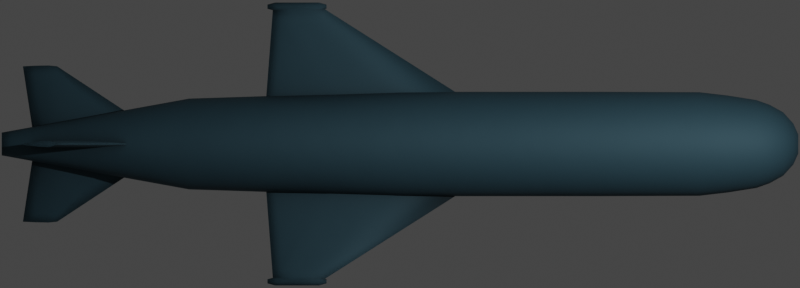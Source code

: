 # Source: p15.blend  (saved by Blender 2.93.20; exported with 4.5.12 LTS)
import bpy
from mathutils import Matrix  # noqa: F401  (used for matrix-valued properties, if any)

bpy.ops.wm.read_factory_settings(use_empty=True)
scene = bpy.context.scene
scene.name = 'Scene'

# ---- collections
col_collection = bpy.data.collections.new('Collection'); scene.collection.children.link(col_collection)

# ---- materials (node trees are filled in below, after node groups)
mat_main_material = bpy.data.materials.new('Main Material')
mat_nose = bpy.data.materials.new('Nose')

# ---- node groups
ng_mk48_shader = bpy.data.node_groups.new('Mk48 Shader', 'ShaderNodeTree')
_s = ng_mk48_shader.interface.new_socket(name='BSDF', in_out='OUTPUT', socket_type='NodeSocketShader')
_s = ng_mk48_shader.interface.new_socket(name='Color', in_out='INPUT', socket_type='NodeSocketColor')
_s.default_value = (0.2529, 0.2529, 0.2529, 1.0)
_s = ng_mk48_shader.interface.new_socket(name='Roughness', in_out='INPUT', socket_type='NodeSocketFloat')
_s.subtype = 'FACTOR'
_s.default_value = 0.5
_s.min_value = 0.0
_s.max_value = 1.0
_s = ng_mk48_shader.interface.new_socket(name='Metallic', in_out='INPUT', socket_type='NodeSocketFloat')
_s.subtype = 'FACTOR'
_s.default_value = 1.0
_s.min_value = 0.0
_s.max_value = 1.0
_N = ng_mk48_shader.nodes; _L = ng_mk48_shader.links
n0 = _N.new('NodeGroupOutput'); n0.name = 'Group Output'; n0.location = (421, 0)
n1 = _N.new('ShaderNodeBsdfPrincipled'); n1.name = 'Principled BSDF'; n1.location = (131, 46)
n1.distribution = 'GGX'
n1.subsurface_method = 'BURLEY'
n1.inputs[3].default_value = 1.45
n1.inputs[27].default_value = (0.0, 0.0, 0.0, 1.0)
n1.inputs[28].default_value = 1.0
n2 = _N.new('ShaderNodeAmbientOcclusion'); n2.name = 'Ambient Occlusion'; n2.location = (-85, 128)
n2.samples = 8
n3 = _N.new('ShaderNodeBevel'); n3.name = 'Bevel'; n3.location = (-265, -248)
n3.inputs[0].default_value = 0.1
n4 = _N.new('NodeGroupInput'); n4.name = 'Mk48 Shader'; n4.location = (-468, -27)
n5 = _N.new('ShaderNodeNewGeometry'); n5.name = 'Geometry'; n5.location = (-875, -245)
n6 = _N.new('ShaderNodeBump'); n6.name = 'Bump'; n6.location = (-470, -299)
n6.inputs[0].default_value = 0.01
n6.inputs[1].default_value = 1.0
n6.inputs[2].default_value = 1.0
n7 = _N.new('ShaderNodeTexNoise'); n7.name = 'Noise Texture'; n7.location = (-671, -234)
n7.inputs[2].default_value = 2.0
_L.new(n1.outputs[0], n0.inputs[0])
_L.new(n2.outputs[0], n1.inputs[0])
_L.new(n4.outputs[0], n2.inputs[0])
_L.new(n4.outputs[1], n1.inputs[2])
_L.new(n4.outputs[2], n1.inputs[1])
_L.new(n3.outputs[0], n2.inputs[2])
_L.new(n5.outputs[0], n7.inputs[0])
_L.new(n7.outputs[0], n6.inputs[3])
_L.new(n6.outputs[0], n3.inputs[1])
_L.new(n3.outputs[0], n1.inputs[5])
n0.is_active_output = True
ng_auto_smooth = bpy.data.node_groups.new('Auto Smooth', 'GeometryNodeTree')
_s = ng_auto_smooth.interface.new_socket(name='Geometry', in_out='OUTPUT', socket_type='NodeSocketGeometry')
_s = ng_auto_smooth.interface.new_socket(name='Geometry', in_out='INPUT', socket_type='NodeSocketGeometry')
_s = ng_auto_smooth.interface.new_socket(name='Angle', in_out='INPUT', socket_type='NodeSocketFloat')
_s.subtype = 'ANGLE'
_s.min_value = 0.0
_s.max_value = 3.142
ng_auto_smooth.is_modifier = True
_N = ng_auto_smooth.nodes; _L = ng_auto_smooth.links
n0 = _N.new('NodeGroupOutput'); n0.name = 'Group Output'; n0.location = (480, -100)
n1 = _N.new('NodeGroupInput'); n1.name = 'Group Input'; n1.location = (-420, -300)
n2 = _N.new('NodeGroupInput'); n2.name = 'Group Input.001'; n2.location = (-60, -100)
n3 = _N.new('GeometryNodeSetShadeSmooth'); n3.name = 'Set Shade Smooth'; n3.location = (120, -100)
n3.domain = 'EDGE'
n4 = _N.new('GeometryNodeSetShadeSmooth'); n4.name = 'Set Shade Smooth.001'; n4.location = (300, -100)
n5 = _N.new('GeometryNodeInputMeshEdgeAngle'); n5.name = 'Edge Angle'; n5.location = (-420, -220)
n6 = _N.new('GeometryNodeInputEdgeSmooth'); n6.name = 'Is Edge Smooth'; n6.location = (-60, -160)
n7 = _N.new('GeometryNodeInputShadeSmooth'); n7.name = 'Is Face Smooth'; n7.location = (-240, -340)
n8 = _N.new('FunctionNodeBooleanMath'); n8.name = 'Boolean Math'; n8.location = (-60, -220)
n9 = _N.new('FunctionNodeCompare'); n9.name = 'Compare'; n9.location = (-240, -180)
n9.operation = 'LESS_EQUAL'
_L.new(n5.outputs[0], n9.inputs[0])
_L.new(n4.outputs[0], n0.inputs[0])
_L.new(n1.outputs[1], n9.inputs[1])
_L.new(n9.outputs[0], n8.inputs[0])
_L.new(n7.outputs[0], n8.inputs[1])
_L.new(n2.outputs[0], n3.inputs[0])
_L.new(n6.outputs[0], n3.inputs[1])
_L.new(n3.outputs[0], n4.inputs[0])
_L.new(n8.outputs[0], n3.inputs[2])
n0.is_active_output = True

# ---- material node trees
mat_main_material.use_nodes = True; mat_main_material.node_tree.nodes.clear()
_N = mat_main_material.node_tree.nodes; _L = mat_main_material.node_tree.links
n0 = _N.new('ShaderNodeOutputMaterial'); n0.name = 'Material Output'; n0.location = (300, 300)
n1 = _N.new('ShaderNodeGroup'); n1.name = 'Mk48 Shader'; n1.location = (95, 311)
n1.label = 'Mk48 Shader'
n1.node_tree = ng_mk48_shader
n1.inputs[0].default_value = (0.03141, 0.08009, 0.1065, 0.0)
n1.inputs[1].default_value = 0.75
n1.inputs[2].default_value = 0.4
_L.new(n1.outputs[0], n0.inputs[0])
n0.is_active_output = True
mat_nose.use_nodes = True; mat_nose.node_tree.nodes.clear()
_N = mat_nose.node_tree.nodes; _L = mat_nose.node_tree.links
n0 = _N.new('ShaderNodeOutputMaterial'); n0.name = 'Material Output'; n0.location = (300, 300)
n1 = _N.new('ShaderNodeGroup'); n1.name = 'Mk48 Shader'; n1.location = (95, 311)
n1.label = 'Mk48 Shader'
n1.node_tree = ng_mk48_shader
n1.inputs[0].default_value = (0.1736, 0.1769, 0.2036, 0.0)
n1.inputs[1].default_value = 0.75
n1.inputs[2].default_value = 0.4
_L.new(n1.outputs[0], n0.inputs[0])
n0.is_active_output = True

# ---- world
world_world = bpy.data.worlds.new('World'); scene.world = world_world
world_world.use_sun_shadow = False
world_world.sun_shadow_jitter_overblur = 0.0

# ---- cameras
cam_camera = bpy.data.cameras.new('Camera')
cam_camera.type = 'ORTHO'
cam_camera.clip_end = 100.0
cam_camera.ortho_scale = 5.825

# ---- lights
light_light = bpy.data.lights.new('Light', 'POINT')
light_light.transmission_factor = 0.0
light_light.energy = 1000.0
light_light.shadow_soft_size = 0.1
light_light.shadow_maximum_resolution = 0.006
light_light.use_absolute_resolution = True

# ---- meshes
me_cylinder = bpy.data.meshes.new('Cylinder')
me_cylinder.from_pydata([(7.081e-09, 0.05564, -2.9), (2.921e-08, 0.06974, 2.9), (0.01086, 0.05457, -2.9), (0.01361, 0.0684, 2.9), (0.02129, 0.05141, -2.9), (0.02669, 0.06443, 2.9), (0.03091, 0.04627, -2.9), (0.03874, 0.05798, 2.9), (0.03935, 0.03935, -2.9), (0.04931, 0.04931, 2.9), (0.04627, 0.03091, -2.9), (0.05798, 0.03874, 2.9), (0.05141, 0.02129, -2.9), (0.06443, 0.02669, 2.9), (0.05457, 0.01086, -2.9), (0.0684, 0.01361, 2.9), (0.05564, 8.349e-08, -2.9), (0.06974, 1.051e-07, 2.9), (0.05457, -0.01086, -2.9), (0.0684, -0.0136, 2.9), (0.05141, -0.02129, -2.9), (0.06443, -0.02669, 2.9), (0.04627, -0.03091, -2.9), (0.05798, -0.03874, 2.9), (0.03935, -0.03935, -2.9), (0.04931, -0.04931, 2.9), (0.03091, -0.04627, -2.9), (0.03874, -0.05798, 2.9), (0.02129, -0.05141, -2.9), (0.02669, -0.06443, 2.9), (0.01086, -0.05457, -2.9), (0.01361, -0.0684, 2.9), (7.362e-09, -0.05564, -2.9), (6.49e-09, -0.06974, 2.9), (-0.01086, -0.05457, -2.9), (-0.01361, -0.0684, 2.9), (-0.02129, -0.05141, -2.9), (-0.02669, -0.06443, 2.9), (-0.03091, -0.04627, -2.9), (-0.03874, -0.05798, 2.9), (-0.03935, -0.03935, -2.9), (-0.04931, -0.04931, 2.9), (-0.04627, -0.03091, -2.9), (-0.05798, -0.03874, 2.9), (-0.05141, -0.02129, -2.9), (-0.06443, -0.02669, 2.9), (-0.05457, -0.01086, -2.9), (-0.0684, -0.0136, 2.9), (-0.05564, 1.578e-07, -2.9), (-0.06974, 1.672e-07, 2.9), (-0.05457, 0.01086, -2.9), (-0.0684, 0.01361, 2.9), (-0.05141, 0.02129, -2.9), (-0.06443, 0.02669, 2.9), (-0.04627, 0.03091, -2.9), (-0.05798, 0.03874, 2.9), (-0.03935, 0.03935, -2.9), (-0.04931, 0.04931, 2.9), (-0.03091, 0.04627, -2.9), (-0.03874, 0.05798, 2.9), (-0.02129, 0.05141, -2.9), (-0.02669, 0.06443, 2.9), (-0.01086, 0.05457, -2.9), (-0.0136, 0.0684, 2.9), (5.339e-09, 0.3306, -1.536), (0.0, 0.38, 1.192e-07), (0.0, 0.38, 1.45), (0.07413, 0.3727, 1.45), (0.07413, 0.3727, -1.192e-07), (0.06449, 0.3242, -1.536), (0.1454, 0.3511, 1.45), (0.1454, 0.3511, -1.192e-07), (0.1265, 0.3054, -1.536), (0.2111, 0.316, 1.45), (0.2111, 0.316, -1.192e-07), (0.1837, 0.2749, -1.536), (0.2687, 0.2687, 1.45), (0.2687, 0.2687, -1.192e-07), (0.2338, 0.2338, -1.536), (0.316, 0.2111, 1.45), (0.316, 0.2111, -1.192e-07), (0.2749, 0.1837, -1.536), (0.3511, 0.1454, 1.45), (0.3511, 0.1454, -1.192e-07), (0.3054, 0.1265, -1.536), (0.3727, 0.07413, 1.45), (0.3727, 0.07413, -1.192e-07), (0.3242, 0.06449, -1.536), (0.38, 2.869e-08, 1.45), (0.38, 2.869e-08, -1.192e-07), (0.3306, 4.049e-08, -1.536), (0.3727, -0.07413, 1.45), (0.3727, -0.07413, -1.192e-07), (0.3242, -0.06449, -1.536), (0.3511, -0.1454, 1.45), (0.3511, -0.1454, -1.192e-07), (0.3054, -0.1265, -1.536), (0.316, -0.2111, 1.45), (0.316, -0.2111, -1.192e-07), (0.2749, -0.1837, -1.536), (0.2687, -0.2687, 1.45), (0.2687, -0.2687, -1.192e-07), (0.2338, -0.2338, -1.536), (0.2111, -0.316, 1.45), (0.2111, -0.316, -1.192e-07), (0.1837, -0.2749, -1.536), (0.1454, -0.3511, 1.45), (0.1454, -0.3511, -1.192e-07), (0.1265, -0.3054, -1.536), (0.07413, -0.3727, 1.45), (0.07413, -0.3727, -1.192e-07), (0.06449, -0.3242, -1.536), (-1.238e-07, -0.38, 1.45), (-1.238e-07, -0.38, -1.192e-07), (-1.024e-07, -0.3306, -1.536), (-0.07413, -0.3727, 1.45), (-0.07413, -0.3727, -1.192e-07), (-0.06449, -0.3242, -1.536), (-0.1454, -0.3511, 1.45), (-0.1454, -0.3511, -1.192e-07), (-0.1265, -0.3054, -1.536), (-0.2111, -0.316, 1.45), (-0.2111, -0.316, -1.192e-07), (-0.1837, -0.2749, -1.536), (-0.2687, -0.2687, 1.45), (-0.2687, -0.2687, -1.192e-07), (-0.2338, -0.2338, -1.536), (-0.316, -0.2111, 1.45), (-0.316, -0.2111, -1.192e-07), (-0.2749, -0.1837, -1.536), (-0.3511, -0.1454, 1.45), (-0.3511, -0.1454, -1.192e-07), (-0.3054, -0.1265, -1.536), (-0.3727, -0.07413, 1.45), (-0.3727, -0.07413, -1.192e-07), (-0.3242, -0.06449, -1.536), (-0.38, 3.669e-07, 1.45), (-0.38, 3.669e-07, -1.192e-07), (-0.3306, 3.347e-07, -1.536), (-0.3727, 0.07413, 1.45), (-0.3727, 0.07413, -1.192e-07), (-0.3242, 0.06449, -1.536), (-0.3511, 0.1454, 1.45), (-0.3511, 0.1454, -1.192e-07), (-0.3054, 0.1265, -1.536), (-0.316, 0.2111, 1.45), (-0.316, 0.2111, -1.192e-07), (-0.2749, 0.1837, -1.536), (-0.2687, 0.2687, 1.45), (-0.2687, 0.2687, -1.192e-07), (-0.2338, 0.2338, -1.536), (-0.2111, 0.316, 1.45), (-0.2111, 0.316, -1.192e-07), (-0.1837, 0.2749, -1.536), (-0.1454, 0.3511, 1.45), (-0.1454, 0.3511, -1.192e-07), (-0.1265, 0.3054, -1.536), (-0.07413, 0.3727, 1.45), (-0.07413, 0.3727, -1.192e-07), (-0.06449, 0.3242, -1.536), (2.43e-10, 0.3771, 2.18), (0.07358, 0.3699, 2.18), (0.1443, 0.3484, 2.18), (0.2095, 0.3136, 2.18), (0.2667, 0.2667, 2.18), (0.3136, 0.2095, 2.18), (0.3484, 0.1443, 2.18), (0.3699, 0.07358, 2.18), (0.3771, 2.943e-08, 2.18), (0.3699, -0.07358, 2.18), (0.3484, -0.1443, 2.18), (0.3136, -0.2095, 2.18), (0.2667, -0.2667, 2.18), (0.2095, -0.3136, 2.18), (0.1443, -0.3484, 2.18), (0.07358, -0.3699, 2.18), (-1.226e-07, -0.3771, 2.18), (-0.07358, -0.3699, 2.18), (-0.1443, -0.3484, 2.18), (-0.2095, -0.3136, 2.18), (-0.2667, -0.2667, 2.18), (-0.3136, -0.2095, 2.18), (-0.3484, -0.1443, 2.18), (-0.3699, -0.07358, 2.18), (-0.3771, 3.651e-07, 2.18), (-0.3699, 0.07358, 2.18), (-0.3484, 0.1443, 2.18), (-0.3136, 0.2095, 2.18), (-0.2667, 0.2667, 2.18), (-0.2095, 0.3136, 2.18), (-0.1443, 0.3484, 2.18), (-0.07358, 0.3699, 2.18), (5.083e-09, 0.3201, 2.595), (0.06245, 0.314, 2.595), (0.1225, 0.2958, 2.595), (0.1779, 0.2662, 2.595), (0.2264, 0.2264, 2.595), (0.2662, 0.1779, 2.595), (0.2958, 0.1225, 2.595), (0.314, 0.06245, 2.595), (0.3201, 4.413e-08, 2.595), (0.314, -0.06245, 2.595), (0.2958, -0.1225, 2.595), (0.2662, -0.1779, 2.595), (0.2264, -0.2264, 2.595), (0.1779, -0.2662, 2.595), (0.1225, -0.2958, 2.595), (0.06245, -0.314, 2.595), (-9.923e-08, -0.3201, 2.595), (-0.06245, -0.314, 2.595), (-0.1225, -0.2958, 2.595), (-0.1779, -0.2662, 2.595), (-0.2264, -0.2264, 2.595), (-0.2662, -0.1779, 2.595), (-0.2958, -0.1225, 2.595), (-0.314, -0.06245, 2.595), (-0.3201, 3.291e-07, 2.595), (-0.314, 0.06245, 2.595), (-0.2958, 0.1225, 2.595), (-0.2662, 0.1779, 2.595), (-0.2264, 0.2264, 2.595), (-0.1779, 0.2662, 2.595), (-0.1225, 0.2958, 2.595), (-0.06245, 0.314, 2.595), (1.321e-08, 0.2311, 2.79), (0.04509, 0.2267, 2.79), (0.08845, 0.2135, 2.79), (0.1284, 0.1922, 2.79), (0.1634, 0.1634, 2.79), (0.1922, 0.1284, 2.79), (0.2135, 0.08845, 2.79), (0.2267, 0.04509, 2.79), (0.2311, 6.637e-08, 2.79), (0.2267, -0.04509, 2.79), (0.2135, -0.08845, 2.79), (0.1922, -0.1284, 2.79), (0.1634, -0.1634, 2.79), (0.1284, -0.1922, 2.79), (0.08845, -0.2135, 2.79), (0.04509, -0.2267, 2.79), (-6.211e-08, -0.2311, 2.79), (-0.04509, -0.2267, 2.79), (-0.08845, -0.2135, 2.79), (-0.1284, -0.1922, 2.79), (-0.1634, -0.1634, 2.79), (-0.1922, -0.1284, 2.79), (-0.2135, -0.08845, 2.79), (-0.2267, -0.04509, 2.79), (-0.2311, 2.721e-07, 2.79), (-0.2267, 0.04509, 2.79), (-0.2135, 0.08845, 2.79), (-0.1922, 0.1284, 2.79), (-0.1634, 0.1634, 2.79), (-0.1284, 0.1922, 2.79), (-0.08845, 0.2135, 2.79), (-0.04509, 0.2267, 2.79), (2.12e-08, 0.149, 2.864), (0.02907, 0.1461, 2.864), (0.05702, 0.1377, 2.864), (0.08279, 0.1239, 2.864), (0.1054, 0.1054, 2.864), (0.1239, 0.08279, 2.864), (0.1377, 0.05702, 2.864), (0.1461, 0.02907, 2.864), (0.149, 8.628e-08, 2.864), (0.1461, -0.02907, 2.864), (0.1377, -0.05702, 2.864), (0.1239, -0.08279, 2.864), (0.1054, -0.1054, 2.864), (0.08279, -0.1239, 2.864), (0.05702, -0.1377, 2.864), (0.02907, -0.1461, 2.864), (-2.735e-08, -0.149, 2.864), (-0.02907, -0.1461, 2.864), (-0.05702, -0.1377, 2.864), (-0.08279, -0.1239, 2.864), (-0.1054, -0.1054, 2.864), (-0.1239, -0.08279, 2.864), (-0.1377, -0.05702, 2.864), (-0.1461, -0.02907, 2.864), (-0.149, 2.189e-07, 2.864), (-0.1461, 0.02907, 2.864), (-0.1377, 0.05702, 2.864), (-0.1239, 0.08279, 2.864), (-0.1054, 0.1054, 2.864), (-0.08279, 0.1239, 2.864), (-0.05702, 0.1377, 2.864), (-0.02907, 0.1461, 2.864), (2.198e-08, 0.08328, -2.9), (0.01625, 0.08168, -2.9), (0.03187, 0.07694, -2.9), (0.04627, 0.06925, -2.9), (0.05889, 0.05889, -2.9), (0.06925, 0.04627, -2.9), (0.07694, 0.03187, -2.9), (0.08168, 0.01625, -2.9), (0.08328, 9.58e-08, -2.9), (0.08168, -0.01625, -2.9), (0.07694, -0.03187, -2.9), (0.06925, -0.04627, -2.9), (0.05889, -0.05889, -2.9), (0.04627, -0.06925, -2.9), (0.03187, -0.07694, -2.9), (0.01625, -0.08168, -2.9), (-5.157e-09, -0.08328, -2.9), (-0.01625, -0.08168, -2.9), (-0.03187, -0.07694, -2.9), (-0.04627, -0.06925, -2.9), (-0.05889, -0.05889, -2.9), (-0.06925, -0.04627, -2.9), (-0.07694, -0.03187, -2.9), (-0.08168, -0.01625, -2.9), (-0.08328, 1.699e-07, -2.9), (-0.08168, 0.01625, -2.9), (-0.07694, 0.03187, -2.9), (-0.06925, 0.04627, -2.9), (-0.05889, 0.05889, -2.9), (-0.04627, 0.06925, -2.9), (-0.03187, 0.07694, -2.9), (-0.01625, 0.08168, -2.9), (8.905e-07, 0.05564, -2.645), (0.01086, 0.05457, -2.645), (0.02129, 0.05141, -2.645), (0.03091, 0.04627, -2.645), (0.03935, 0.03935, -2.645), (0.04627, 0.03091, -2.645), (0.05141, 0.02129, -2.645), (0.05457, 0.01086, -2.645), (0.05564, 8.349e-08, -2.645), (0.05457, -0.01086, -2.645), (0.05141, -0.02129, -2.645), (0.04627, -0.03091, -2.645), (0.03935, -0.03935, -2.645), (0.03091, -0.04627, -2.645), (0.02129, -0.05141, -2.645), (0.01086, -0.05457, -2.645), (8.908e-07, -0.05564, -2.645), (-0.01085, -0.05457, -2.645), (-0.02129, -0.05141, -2.645), (-0.03091, -0.04627, -2.645), (-0.03934, -0.03935, -2.645), (-0.04626, -0.03091, -2.645), (-0.05141, -0.02129, -2.645), (-0.05457, -0.01086, -2.645), (-0.05564, 1.578e-07, -2.645), (-0.05457, 0.01086, -2.645), (-0.05141, 0.02129, -2.645), (-0.04626, 0.03091, -2.645), (-0.03934, 0.03935, -2.645), (-0.03091, 0.04627, -2.645), (-0.02129, 0.05141, -2.645), (-0.01085, 0.05457, -2.645), (0.06883, 0.346, 2.388), (0.135, 0.326, 2.388), (0.196, 0.2934, 2.388), (0.2495, 0.2495, 2.388), (0.2934, 0.196, 2.388), (0.326, 0.135, 2.388), (0.346, 0.06883, 2.388), (0.3528, 3.576e-08, 2.388), (0.346, -0.06883, 2.388), (0.326, -0.135, 2.388), (0.2934, -0.196, 2.388), (0.2495, -0.2495, 2.388), (0.196, -0.2934, 2.388), (0.135, -0.326, 2.388), (0.06883, -0.346, 2.388), (-1.127e-07, -0.3528, 2.388), (-0.06883, -0.346, 2.388), (-0.135, -0.326, 2.388), (-0.196, -0.2934, 2.388), (-0.2495, -0.2495, 2.388), (-0.2934, -0.196, 2.388), (-0.326, -0.135, 2.388), (-0.346, -0.06883, 2.388), (-0.3528, 3.498e-07, 2.388), (-0.346, 0.06883, 2.388), (-0.326, 0.135, 2.388), (-0.2934, 0.196, 2.388), (-0.2495, 0.2495, 2.388), (-0.196, 0.2934, 2.388), (-0.135, 0.326, 2.388), (-0.06883, 0.346, 2.388), (2.258e-09, 0.3528, 2.388), (0.05567, 0.2799, 2.692), (0.1092, 0.2636, 2.692), (0.1585, 0.2373, 2.692), (0.2018, 0.2018, 2.692), (0.2373, 0.1585, 2.692), (0.2636, 0.1092, 2.692), (0.2799, 0.05567, 2.692), (0.2854, 5.299e-08, 2.692), (0.2799, -0.05567, 2.692), (0.2636, -0.1092, 2.692), (0.2373, -0.1585, 2.692), (0.2018, -0.2018, 2.692), (0.1585, -0.2373, 2.692), (0.1092, -0.2636, 2.692), (0.05567, -0.2799, 2.692), (-8.506e-08, -0.2854, 2.692), (-0.05567, -0.2799, 2.692), (-0.1092, -0.2636, 2.692), (-0.1585, -0.2373, 2.692), (-0.2018, -0.2018, 2.692), (-0.2373, -0.1585, 2.692), (-0.2636, -0.1092, 2.692), (-0.2799, -0.05567, 2.692), (-0.2854, 3.07e-07, 2.692), (-0.2799, 0.05567, 2.692), (-0.2636, 0.1092, 2.692), (-0.2373, 0.1585, 2.692), (-0.2018, 0.2018, 2.692), (-0.1585, 0.2373, 2.692), (-0.1092, 0.2636, 2.692), (-0.05567, 0.2799, 2.692), (7.929e-09, 0.2854, 2.692)], [], [(256, 1, 3, 257), (257, 3, 5, 258), (258, 5, 7, 259), (259, 7, 9, 260), (260, 9, 11, 261), (261, 11, 13, 262), (262, 13, 15, 263), (263, 15, 17, 264), (264, 17, 19, 265), (265, 19, 21, 266), (266, 21, 23, 267), (267, 23, 25, 268), (268, 25, 27, 269), (269, 27, 29, 270), (270, 29, 31, 271), (271, 31, 33, 272), (272, 33, 35, 273), (273, 35, 37, 274), (274, 37, 39, 275), (275, 39, 41, 276), (276, 41, 43, 277), (277, 43, 45, 278), (278, 45, 47, 279), (279, 47, 49, 280), (280, 49, 51, 281), (281, 51, 53, 282), (282, 53, 55, 283), (283, 55, 57, 284), (284, 57, 59, 285), (285, 59, 61, 286), (3, 1, 63, 61, 59, 57, 55, 53, 51, 49, 47, 45, 43, 41, 39, 37, 35, 33, 31, 29, 27, 25, 23, 21, 19, 17, 15, 13, 11, 9, 7, 5), (286, 61, 63, 287), (287, 63, 1, 256), (60, 62, 351, 350), (319, 159, 64, 288), (159, 158, 65, 64), (158, 157, 66, 65), (318, 156, 159, 319), (156, 155, 158, 159), (155, 154, 157, 158), (317, 153, 156, 318), (153, 152, 155, 156), (152, 151, 154, 155), (316, 150, 153, 317), (150, 149, 152, 153), (149, 148, 151, 152), (315, 147, 150, 316), (147, 146, 149, 150), (146, 145, 148, 149), (314, 144, 147, 315), (144, 143, 146, 147), (143, 142, 145, 146), (313, 141, 144, 314), (141, 140, 143, 144), (140, 139, 142, 143), (312, 138, 141, 313), (138, 137, 140, 141), (137, 136, 139, 140), (311, 135, 138, 312), (135, 134, 137, 138), (134, 133, 136, 137), (310, 132, 135, 311), (132, 131, 134, 135), (131, 130, 133, 134), (309, 129, 132, 310), (129, 128, 131, 132), (128, 127, 130, 131), (308, 126, 129, 309), (126, 125, 128, 129), (125, 124, 127, 128), (307, 123, 126, 308), (123, 122, 125, 126), (122, 121, 124, 125), (306, 120, 123, 307), (120, 119, 122, 123), (119, 118, 121, 122), (305, 117, 120, 306), (117, 116, 119, 120), (116, 115, 118, 119), (304, 114, 117, 305), (114, 113, 116, 117), (113, 112, 115, 116), (303, 111, 114, 304), (111, 110, 113, 114), (110, 109, 112, 113), (302, 108, 111, 303), (108, 107, 110, 111), (107, 106, 109, 110), (301, 105, 108, 302), (105, 104, 107, 108), (104, 103, 106, 107), (300, 102, 105, 301), (102, 101, 104, 105), (101, 100, 103, 104), (299, 99, 102, 300), (99, 98, 101, 102), (98, 97, 100, 101), (298, 96, 99, 299), (96, 95, 98, 99), (95, 94, 97, 98), (297, 93, 96, 298), (93, 92, 95, 96), (92, 91, 94, 95), (296, 90, 93, 297), (90, 89, 92, 93), (89, 88, 91, 92), (295, 87, 90, 296), (87, 86, 89, 90), (86, 85, 88, 89), (294, 84, 87, 295), (84, 83, 86, 87), (83, 82, 85, 86), (293, 81, 84, 294), (81, 80, 83, 84), (80, 79, 82, 83), (292, 78, 81, 293), (78, 77, 80, 81), (77, 76, 79, 80), (291, 75, 78, 292), (75, 74, 77, 78), (74, 73, 76, 77), (290, 72, 75, 291), (72, 71, 74, 75), (71, 70, 73, 74), (289, 69, 72, 290), (69, 68, 71, 72), (68, 67, 70, 71), (288, 64, 69, 289), (64, 65, 68, 69), (65, 66, 67, 68), (157, 191, 160, 66), (154, 190, 191, 157), (151, 189, 190, 154), (148, 188, 189, 151), (145, 187, 188, 148), (142, 186, 187, 145), (139, 185, 186, 142), (136, 184, 185, 139), (133, 183, 184, 136), (130, 182, 183, 133), (127, 181, 182, 130), (124, 180, 181, 127), (121, 179, 180, 124), (118, 178, 179, 121), (115, 177, 178, 118), (112, 176, 177, 115), (109, 175, 176, 112), (106, 174, 175, 109), (103, 173, 174, 106), (100, 172, 173, 103), (97, 171, 172, 100), (94, 170, 171, 97), (91, 169, 170, 94), (88, 168, 169, 91), (85, 167, 168, 88), (82, 166, 167, 85), (79, 165, 166, 82), (76, 164, 165, 79), (73, 163, 164, 76), (70, 162, 163, 73), (67, 161, 162, 70), (66, 160, 161, 67), (382, 223, 192, 383), (381, 222, 223, 382), (380, 221, 222, 381), (379, 220, 221, 380), (378, 219, 220, 379), (377, 218, 219, 378), (376, 217, 218, 377), (375, 216, 217, 376), (374, 215, 216, 375), (373, 214, 215, 374), (372, 213, 214, 373), (371, 212, 213, 372), (370, 211, 212, 371), (369, 210, 211, 370), (368, 209, 210, 369), (367, 208, 209, 368), (366, 207, 208, 367), (365, 206, 207, 366), (364, 205, 206, 365), (363, 204, 205, 364), (362, 203, 204, 363), (361, 202, 203, 362), (360, 201, 202, 361), (359, 200, 201, 360), (358, 199, 200, 359), (357, 198, 199, 358), (356, 197, 198, 357), (355, 196, 197, 356), (354, 195, 196, 355), (353, 194, 195, 354), (352, 193, 194, 353), (383, 192, 193, 352), (414, 255, 224, 415), (413, 254, 255, 414), (412, 253, 254, 413), (411, 252, 253, 412), (410, 251, 252, 411), (409, 250, 251, 410), (408, 249, 250, 409), (407, 248, 249, 408), (406, 247, 248, 407), (405, 246, 247, 406), (404, 245, 246, 405), (403, 244, 245, 404), (402, 243, 244, 403), (401, 242, 243, 402), (400, 241, 242, 401), (399, 240, 241, 400), (398, 239, 240, 399), (397, 238, 239, 398), (396, 237, 238, 397), (395, 236, 237, 396), (394, 235, 236, 395), (393, 234, 235, 394), (392, 233, 234, 393), (391, 232, 233, 392), (390, 231, 232, 391), (389, 230, 231, 390), (388, 229, 230, 389), (387, 228, 229, 388), (386, 227, 228, 387), (385, 226, 227, 386), (384, 225, 226, 385), (415, 224, 225, 384), (255, 287, 256, 224), (254, 286, 287, 255), (253, 285, 286, 254), (252, 284, 285, 253), (251, 283, 284, 252), (250, 282, 283, 251), (249, 281, 282, 250), (248, 280, 281, 249), (247, 279, 280, 248), (246, 278, 279, 247), (245, 277, 278, 246), (244, 276, 277, 245), (243, 275, 276, 244), (242, 274, 275, 243), (241, 273, 274, 242), (240, 272, 273, 241), (239, 271, 272, 240), (238, 270, 271, 239), (237, 269, 270, 238), (236, 268, 269, 237), (235, 267, 268, 236), (234, 266, 267, 235), (233, 265, 266, 234), (232, 264, 265, 233), (231, 263, 264, 232), (230, 262, 263, 231), (229, 261, 262, 230), (228, 260, 261, 229), (227, 259, 260, 228), (226, 258, 259, 227), (225, 257, 258, 226), (224, 256, 257, 225), (2, 0, 288, 289), (4, 2, 289, 290), (6, 4, 290, 291), (8, 6, 291, 292), (10, 8, 292, 293), (12, 10, 293, 294), (14, 12, 294, 295), (16, 14, 295, 296), (18, 16, 296, 297), (20, 18, 297, 298), (22, 20, 298, 299), (24, 22, 299, 300), (26, 24, 300, 301), (28, 26, 301, 302), (30, 28, 302, 303), (32, 30, 303, 304), (34, 32, 304, 305), (36, 34, 305, 306), (38, 36, 306, 307), (40, 38, 307, 308), (42, 40, 308, 309), (44, 42, 309, 310), (46, 44, 310, 311), (48, 46, 311, 312), (50, 48, 312, 313), (52, 50, 313, 314), (54, 52, 314, 315), (56, 54, 315, 316), (58, 56, 316, 317), (60, 58, 317, 318), (62, 60, 318, 319), (0, 62, 319, 288), (320, 321, 322, 323, 324, 325, 326, 327, 328, 329, 330, 331, 332, 333, 334, 335, 336, 337, 338, 339, 340, 341, 342, 343, 344, 345, 346, 347, 348, 349, 350, 351), (34, 36, 338, 337), (8, 10, 325, 324), (62, 0, 320, 351), (36, 38, 339, 338), (10, 12, 326, 325), (38, 40, 340, 339), (12, 14, 327, 326), (40, 42, 341, 340), (14, 16, 328, 327), (42, 44, 342, 341), (16, 18, 329, 328), (44, 46, 343, 342), (18, 20, 330, 329), (46, 48, 344, 343), (20, 22, 331, 330), (48, 50, 345, 344), (22, 24, 332, 331), (50, 52, 346, 345), (24, 26, 333, 332), (52, 54, 347, 346), (26, 28, 334, 333), (0, 2, 321, 320), (54, 56, 348, 347), (28, 30, 335, 334), (2, 4, 322, 321), (56, 58, 349, 348), (30, 32, 336, 335), (4, 6, 323, 322), (58, 60, 350, 349), (32, 34, 337, 336), (6, 8, 324, 323), (160, 383, 352, 161), (161, 352, 353, 162), (162, 353, 354, 163), (163, 354, 355, 164), (164, 355, 356, 165), (165, 356, 357, 166), (166, 357, 358, 167), (167, 358, 359, 168), (168, 359, 360, 169), (169, 360, 361, 170), (170, 361, 362, 171), (171, 362, 363, 172), (172, 363, 364, 173), (173, 364, 365, 174), (174, 365, 366, 175), (175, 366, 367, 176), (176, 367, 368, 177), (177, 368, 369, 178), (178, 369, 370, 179), (179, 370, 371, 180), (180, 371, 372, 181), (181, 372, 373, 182), (182, 373, 374, 183), (183, 374, 375, 184), (184, 375, 376, 185), (185, 376, 377, 186), (186, 377, 378, 187), (187, 378, 379, 188), (188, 379, 380, 189), (189, 380, 381, 190), (190, 381, 382, 191), (191, 382, 383, 160), (192, 415, 384, 193), (193, 384, 385, 194), (194, 385, 386, 195), (195, 386, 387, 196), (196, 387, 388, 197), (197, 388, 389, 198), (198, 389, 390, 199), (199, 390, 391, 200), (200, 391, 392, 201), (201, 392, 393, 202), (202, 393, 394, 203), (203, 394, 395, 204), (204, 395, 396, 205), (205, 396, 397, 206), (206, 397, 398, 207), (207, 398, 399, 208), (208, 399, 400, 209), (209, 400, 401, 210), (210, 401, 402, 211), (211, 402, 403, 212), (212, 403, 404, 213), (213, 404, 405, 214), (214, 405, 406, 215), (215, 406, 407, 216), (216, 407, 408, 217), (217, 408, 409, 218), (218, 409, 410, 219), (219, 410, 411, 220), (220, 411, 412, 221), (221, 412, 413, 222), (222, 413, 414, 223), (223, 414, 415, 192)])
me_cylinder.polygons.foreach_set('use_smooth', [True] * 386)
_uv = me_cylinder.uv_layers.new(name='UVMap')
_uv.uv.foreach_set('vector', [1.0, 0.9922, 1.0, 1.0, 0.9688, 1.0, 0.9688, 0.9922, 0.9688, 0.9922, 0.9688, 1.0, 0.9375, 1.0, 0.9375, 0.9922, 0.9375, 0.9922, 0.9375, 1.0, 0.9062, 1.0, 0.9062, 0.9922, 0.9062, 0.9922, 0.9062, 1.0, 0.875, 1.0, 0.875, 0.9922, 0.875, 0.9922, 0.875, 1.0, 0.8438, 1.0, 0.8438, 0.9922, 0.8438, 0.9922, 0.8438, 1.0, 0.8125, 1.0, 0.8125, 0.9922, 0.8125, 0.9922, 0.8125, 1.0, 0.7812, 1.0, 0.7812, 0.9922, 0.7812, 0.9922, 0.7812, 1.0, 0.75, 1.0, 0.75, 0.9922, 0.75, 0.9922, 0.75, 1.0, 0.7188, 1.0, 0.7188, 0.9922, 0.7188, 0.9922, 0.7188, 1.0, 0.6875, 1.0, 0.6875, 0.9922, 0.6875, 0.9922, 0.6875, 1.0, 0.6562, 1.0, 0.6562, 0.9922, 0.6562, 0.9922, 0.6562, 1.0, 0.625, 1.0, 0.625, 0.9922, 0.625, 0.9922, 0.625, 1.0, 0.5938, 1.0, 0.5938, 0.9922, 0.5938, 0.9922, 0.5938, 1.0, 0.5625, 1.0, 0.5625, 0.9922, 0.5625, 0.9922, 0.5625, 1.0, 0.5312, 1.0, 0.5312, 0.9922, 0.5312, 0.9922, 0.5312, 1.0, 0.5, 1.0, 0.5, 0.9922, 0.5, 0.9922, 0.5, 1.0, 0.4688, 1.0, 0.4688, 0.9922, 0.4688, 0.9922, 0.4688, 1.0, 0.4375, 1.0, 0.4375, 0.9922, 0.4375, 0.9922, 0.4375, 1.0, 0.4062, 1.0, 0.4062, 0.9922, 0.4062, 0.9922, 0.4062, 1.0, 0.375, 1.0, 0.375, 0.9922, 0.375, 0.9922, 0.375, 1.0, 0.3438, 1.0, 0.3438, 0.9922, 0.3438, 0.9922, 0.3438, 1.0, 0.3125, 1.0, 0.3125, 0.9922, 0.3125, 0.9922, 0.3125, 1.0, 0.2812, 1.0, 0.2812, 0.9922, 0.2812, 0.9922, 0.2812, 1.0, 0.25, 1.0, 0.25, 0.9922, 0.25, 0.9922, 0.25, 1.0, 0.2188, 1.0, 0.2188, 0.9922, 0.2188, 0.9922, 0.2188, 1.0, 0.1875, 1.0, 0.1875, 0.9922, 0.1875, 0.9922, 0.1875, 1.0, 0.1562, 1.0, 0.1562, 0.9922, 0.1562, 0.9922, 0.1562, 1.0, 0.125, 1.0, 0.125, 0.9922, 0.125, 0.9922, 0.125, 1.0, 0.09375, 1.0, 0.09375, 0.9922, 0.09375, 0.9922, 0.09375, 1.0, 0.0625, 1.0, 0.0625, 0.9922, 0.2968, 0.4854, 0.25, 0.49, 0.2032, 0.4854, 0.1582, 0.4717, 0.1167, 0.4496, 0.08029, 0.4197, 0.05045, 0.3833, 0.02827, 0.3418, 0.01461, 0.2968, 0.01, 0.25, 0.01461, 0.2032, 0.02827, 0.1582, 0.05045, 0.1167, 0.08029, 0.08029, 0.1167, 0.05045, 0.1582, 0.02827, 0.2032, 0.01461, 0.25, 0.01, 0.2968, 0.01461, 0.3418, 0.02827, 0.3833, 0.05045, 0.4197, 0.08029, 0.4496, 0.1167, 0.4717, 0.1582, 0.4854, 0.2032, 0.49, 0.25, 0.4854, 0.2968, 0.4717, 0.3418, 0.4496, 0.3833, 0.4197, 0.4197, 0.3833, 0.4496, 0.3418, 0.4717, 0.0625, 0.9922, 0.0625, 1.0, 0.03125, 1.0, 0.03125, 0.9922, 0.03125, 0.9922, 0.03125, 1.0, 0.0, 1.0, 0.0, 0.9922, 0.6886, 0.3981, 0.7187, 0.4073, 0.7187, 0.4073, 0.6886, 0.3981, 0.03125, 0.5, 0.03125, 0.625, 0.0, 0.625, 0.0, 0.5, 0.03125, 0.625, 0.03125, 0.75, 0.0, 0.75, 0.0, 0.625, 0.03125, 0.75, 0.03125, 0.875, 0.0, 0.875, 0.0, 0.75, 0.0625, 0.5, 0.0625, 0.625, 0.03125, 0.625, 0.03125, 0.5, 0.0625, 0.625, 0.0625, 0.75, 0.03125, 0.75, 0.03125, 0.625, 0.0625, 0.75, 0.0625, 0.875, 0.03125, 0.875, 0.03125, 0.75, 0.09375, 0.5, 0.09375, 0.625, 0.0625, 0.625, 0.0625, 0.5, 0.09375, 0.625, 0.09375, 0.75, 0.0625, 0.75, 0.0625, 0.625, 0.09375, 0.75, 0.09375, 0.875, 0.0625, 0.875, 0.0625, 0.75, 0.125, 0.5, 0.125, 0.625, 0.09375, 0.625, 0.09375, 0.5, 0.125, 0.625, 0.125, 0.75, 0.09375, 0.75, 0.09375, 0.625, 0.125, 0.75, 0.125, 0.875, 0.09375, 0.875, 0.09375, 0.75, 0.1562, 0.5, 0.1562, 0.625, 0.125, 0.625, 0.125, 0.5, 0.1562, 0.625, 0.1562, 0.75, 0.125, 0.75, 0.125, 0.625, 0.1562, 0.75, 0.1562, 0.875, 0.125, 0.875, 0.125, 0.75, 0.1875, 0.5, 0.1875, 0.625, 0.1562, 0.625, 0.1562, 0.5, 0.1875, 0.625, 0.1875, 0.75, 0.1562, 0.75, 0.1562, 0.625, 0.1875, 0.75, 0.1875, 0.875, 0.1562, 0.875, 0.1562, 0.75, 0.2188, 0.5, 0.2188, 0.625, 0.1875, 0.625, 0.1875, 0.5, 0.2188, 0.625, 0.2188, 0.75, 0.1875, 0.75, 0.1875, 0.625, 0.2188, 0.75, 0.2188, 0.875, 0.1875, 0.875, 0.1875, 0.75, 0.25, 0.5, 0.25, 0.625, 0.2188, 0.625, 0.2188, 0.5, 0.25, 0.625, 0.25, 0.75, 0.2188, 0.75, 0.2188, 0.625, 0.25, 0.75, 0.25, 0.875, 0.2188, 0.875, 0.2188, 0.75, 0.2812, 0.5, 0.2812, 0.625, 0.25, 0.625, 0.25, 0.5, 0.2812, 0.625, 0.2812, 0.75, 0.25, 0.75, 0.25, 0.625, 0.2812, 0.75, 0.2812, 0.875, 0.25, 0.875, 0.25, 0.75, 0.3125, 0.5, 0.3125, 0.625, 0.2812, 0.625, 0.2812, 0.5, 0.3125, 0.625, 0.3125, 0.75, 0.2812, 0.75, 0.2812, 0.625, 0.3125, 0.75, 0.3125, 0.875, 0.2812, 0.875, 0.2812, 0.75, 0.3438, 0.5, 0.3438, 0.625, 0.3125, 0.625, 0.3125, 0.5, 0.3438, 0.625, 0.3438, 0.75, 0.3125, 0.75, 0.3125, 0.625, 0.3438, 0.75, 0.3438, 0.875, 0.3125, 0.875, 0.3125, 0.75, 0.375, 0.5, 0.375, 0.625, 0.3438, 0.625, 0.3438, 0.5, 0.375, 0.625, 0.375, 0.75, 0.3438, 0.75, 0.3438, 0.625, 0.375, 0.75, 0.375, 0.875, 0.3438, 0.875, 0.3438, 0.75, 0.4062, 0.5, 0.4062, 0.625, 0.375, 0.625, 0.375, 0.5, 0.4062, 0.625, 0.4062, 0.75, 0.375, 0.75, 0.375, 0.625, 0.4062, 0.75, 0.4062, 0.875, 0.375, 0.875, 0.375, 0.75, 0.4375, 0.5, 0.4375, 0.625, 0.4062, 0.625, 0.4062, 0.5, 0.4375, 0.625, 0.4375, 0.75, 0.4062, 0.75, 0.4062, 0.625, 0.4375, 0.75, 0.4375, 0.875, 0.4062, 0.875, 0.4062, 0.75, 0.4688, 0.5, 0.4688, 0.625, 0.4375, 0.625, 0.4375, 0.5, 0.4688, 0.625, 0.4687, 0.75, 0.4375, 0.75, 0.4375, 0.625, 0.4687, 0.75, 0.4688, 0.875, 0.4375, 0.875, 0.4375, 0.75, 0.5, 0.5, 0.5, 0.625, 0.4688, 0.625, 0.4688, 0.5, 0.5, 0.625, 0.5, 0.75, 0.4687, 0.75, 0.4688, 0.625, 0.5, 0.75, 0.5, 0.875, 0.4688, 0.875, 0.4687, 0.75, 0.5312, 0.5, 0.5312, 0.625, 0.5, 0.625, 0.5, 0.5, 0.5312, 0.625, 0.5312, 0.75, 0.5, 0.75, 0.5, 0.625, 0.5312, 0.75, 0.5312, 0.875, 0.5, 0.875, 0.5, 0.75, 0.5625, 0.5, 0.5625, 0.625, 0.5312, 0.625, 0.5312, 0.5, 0.5625, 0.625, 0.5625, 0.75, 0.5312, 0.75, 0.5312, 0.625, 0.5625, 0.75, 0.5625, 0.875, 0.5312, 0.875, 0.5312, 0.75, 0.5938, 0.5, 0.5938, 0.625, 0.5625, 0.625, 0.5625, 0.5, 0.5938, 0.625, 0.5938, 0.75, 0.5625, 0.75, 0.5625, 0.625, 0.5938, 0.75, 0.5938, 0.875, 0.5625, 0.875, 0.5625, 0.75, 0.625, 0.5, 0.625, 0.625, 0.5938, 0.625, 0.5938, 0.5, 0.625, 0.625, 0.625, 0.75, 0.5938, 0.75, 0.5938, 0.625, 0.625, 0.75, 0.625, 0.875, 0.5938, 0.875, 0.5938, 0.75, 0.6562, 0.5, 0.6562, 0.625, 0.625, 0.625, 0.625, 0.5, 0.6562, 0.625, 0.6562, 0.75, 0.625, 0.75, 0.625, 0.625, 0.6562, 0.75, 0.6562, 0.875, 0.625, 0.875, 0.625, 0.75, 0.6875, 0.5, 0.6875, 0.625, 0.6562, 0.625, 0.6562, 0.5, 0.6875, 0.625, 0.6875, 0.75, 0.6562, 0.75, 0.6562, 0.625, 0.6875, 0.75, 0.6875, 0.875, 0.6562, 0.875, 0.6562, 0.75, 0.7188, 0.5, 0.7188, 0.625, 0.6875, 0.625, 0.6875, 0.5, 0.7188, 0.625, 0.7188, 0.75, 0.6875, 0.75, 0.6875, 0.625, 0.7188, 0.75, 0.7188, 0.875, 0.6875, 0.875, 0.6875, 0.75, 0.75, 0.5, 0.75, 0.625, 0.7188, 0.625, 0.7188, 0.5, 0.75, 0.625, 0.75, 0.75, 0.7188, 0.75, 0.7188, 0.625, 0.75, 0.75, 0.75, 0.875, 0.7188, 0.875, 0.7188, 0.75, 0.7812, 0.5, 0.7812, 0.625, 0.75, 0.625, 0.75, 0.5, 0.7812, 0.625, 0.7812, 0.75, 0.75, 0.75, 0.75, 0.625, 0.7812, 0.75, 0.7812, 0.875, 0.75, 0.875, 0.75, 0.75, 0.8125, 0.5, 0.8125, 0.625, 0.7812, 0.625, 0.7812, 0.5, 0.8125, 0.625, 0.8125, 0.75, 0.7812, 0.75, 0.7812, 0.625, 0.8125, 0.75, 0.8125, 0.875, 0.7812, 0.875, 0.7812, 0.75, 0.8438, 0.5, 0.8438, 0.625, 0.8125, 0.625, 0.8125, 0.5, 0.8438, 0.625, 0.8437, 0.75, 0.8125, 0.75, 0.8125, 0.625, 0.8437, 0.75, 0.8438, 0.875, 0.8125, 0.875, 0.8125, 0.75, 0.875, 0.5, 0.875, 0.625, 0.8438, 0.625, 0.8438, 0.5, 0.875, 0.625, 0.875, 0.75, 0.8437, 0.75, 0.8438, 0.625, 0.875, 0.75, 0.875, 0.875, 0.8438, 0.875, 0.8437, 0.75, 0.9062, 0.5, 0.9062, 0.625, 0.875, 0.625, 0.875, 0.5, 0.9062, 0.625, 0.9062, 0.75, 0.875, 0.75, 0.875, 0.625, 0.9062, 0.75, 0.9062, 0.875, 0.875, 0.875, 0.875, 0.75, 0.9375, 0.5, 0.9375, 0.625, 0.9062, 0.625, 0.9062, 0.5, 0.9375, 0.625, 0.9375, 0.75, 0.9062, 0.75, 0.9062, 0.625, 0.9375, 0.75, 0.9375, 0.875, 0.9062, 0.875, 0.9062, 0.75, 0.9688, 0.5, 0.9688, 0.625, 0.9375, 0.625, 0.9375, 0.5, 0.9688, 0.625, 0.9688, 0.75, 0.9375, 0.75, 0.9375, 0.625, 0.9688, 0.75, 0.9688, 0.875, 0.9375, 0.875, 0.9375, 0.75, 1.0, 0.5, 1.0, 0.625, 0.9688, 0.625, 0.9688, 0.5, 1.0, 0.625, 1.0, 0.75, 0.9688, 0.75, 0.9688, 0.625, 1.0, 0.75, 1.0, 0.875, 0.9688, 0.875, 0.9688, 0.75, 0.03125, 0.875, 0.03125, 0.9375, 0.0, 0.9375, 0.0, 0.875, 0.0625, 0.875, 0.0625, 0.9375, 0.03125, 0.9375, 0.03125, 0.875, 0.09375, 0.875, 0.09375, 0.9375, 0.0625, 0.9375, 0.0625, 0.875, 0.125, 0.875, 0.125, 0.9375, 0.09375, 0.9375, 0.09375, 0.875, 0.1562, 0.875, 0.1562, 0.9375, 0.125, 0.9375, 0.125, 0.875, 0.1875, 0.875, 0.1875, 0.9375, 0.1562, 0.9375, 0.1562, 0.875, 0.2188, 0.875, 0.2188, 0.9375, 0.1875, 0.9375, 0.1875, 0.875, 0.25, 0.875, 0.25, 0.9375, 0.2188, 0.9375, 0.2188, 0.875, 0.2812, 0.875, 0.2812, 0.9375, 0.25, 0.9375, 0.25, 0.875, 0.3125, 0.875, 0.3125, 0.9375, 0.2812, 0.9375, 0.2812, 0.875, 0.3438, 0.875, 0.3438, 0.9375, 0.3125, 0.9375, 0.3125, 0.875, 0.375, 0.875, 0.375, 0.9375, 0.3438, 0.9375, 0.3438, 0.875, 0.4062, 0.875, 0.4062, 0.9375, 0.375, 0.9375, 0.375, 0.875, 0.4375, 0.875, 0.4375, 0.9375, 0.4062, 0.9375, 0.4062, 0.875, 0.4688, 0.875, 0.4688, 0.9375, 0.4375, 0.9375, 0.4375, 0.875, 0.5, 0.875, 0.5, 0.9375, 0.4688, 0.9375, 0.4688, 0.875, 0.5312, 0.875, 0.5312, 0.9375, 0.5, 0.9375, 0.5, 0.875, 0.5625, 0.875, 0.5625, 0.9375, 0.5312, 0.9375, 0.5312, 0.875, 0.5938, 0.875, 0.5938, 0.9375, 0.5625, 0.9375, 0.5625, 0.875, 0.625, 0.875, 0.625, 0.9375, 0.5938, 0.9375, 0.5938, 0.875, 0.6562, 0.875, 0.6562, 0.9375, 0.625, 0.9375, 0.625, 0.875, 0.6875, 0.875, 0.6875, 0.9375, 0.6562, 0.9375, 0.6562, 0.875, 0.7188, 0.875, 0.7188, 0.9375, 0.6875, 0.9375, 0.6875, 0.875, 0.75, 0.875, 0.75, 0.9375, 0.7188, 0.9375, 0.7188, 0.875, 0.7812, 0.875, 0.7812, 0.9375, 0.75, 0.9375, 0.75, 0.875, 0.8125, 0.875, 0.8125, 0.9375, 0.7812, 0.9375, 0.7812, 0.875, 0.8438, 0.875, 0.8438, 0.9375, 0.8125, 0.9375, 0.8125, 0.875, 0.875, 0.875, 0.875, 0.9375, 0.8438, 0.9375, 0.8438, 0.875, 0.9062, 0.875, 0.9062, 0.9375, 0.875, 0.9375, 0.875, 0.875, 0.9375, 0.875, 0.9375, 0.9375, 0.9062, 0.9375, 0.9062, 0.875, 0.9688, 0.875, 0.9688, 0.9375, 0.9375, 0.9375, 0.9375, 0.875, 1.0, 0.875, 1.0, 0.9375, 0.9688, 0.9375, 0.9688, 0.875, 0.03125, 0.9531, 0.03125, 0.9688, 0.0, 0.9688, 0.0, 0.9531, 0.0625, 0.9531, 0.0625, 0.9688, 0.03125, 0.9688, 0.03125, 0.9531, 0.09375, 0.9531, 0.09375, 0.9688, 0.0625, 0.9688, 0.0625, 0.9531, 0.125, 0.9531, 0.125, 0.9688, 0.09375, 0.9688, 0.09375, 0.9531, 0.1562, 0.9531, 0.1562, 0.9688, 0.125, 0.9688, 0.125, 0.9531, 0.1875, 0.9531, 0.1875, 0.9688, 0.1562, 0.9688, 0.1562, 0.9531, 0.2188, 0.9531, 0.2188, 0.9688, 0.1875, 0.9688, 0.1875, 0.9531, 0.25, 0.9531, 0.25, 0.9688, 0.2188, 0.9688, 0.2188, 0.9531, 0.2812, 0.9531, 0.2812, 0.9688, 0.25, 0.9688, 0.25, 0.9531, 0.3125, 0.9531, 0.3125, 0.9688, 0.2812, 0.9688, 0.2812, 0.9531, 0.3438, 0.9531, 0.3438, 0.9688, 0.3125, 0.9688, 0.3125, 0.9531, 0.375, 0.9531, 0.375, 0.9688, 0.3438, 0.9688, 0.3438, 0.9531, 0.4062, 0.9531, 0.4062, 0.9688, 0.375, 0.9688, 0.375, 0.9531, 0.4375, 0.9531, 0.4375, 0.9688, 0.4062, 0.9688, 0.4062, 0.9531, 0.4688, 0.9531, 0.4688, 0.9688, 0.4375, 0.9688, 0.4375, 0.9531, 0.5, 0.9531, 0.5, 0.9688, 0.4688, 0.9688, 0.4688, 0.9531, 0.5312, 0.9531, 0.5312, 0.9688, 0.5, 0.9688, 0.5, 0.9531, 0.5625, 0.9531, 0.5625, 0.9688, 0.5312, 0.9688, 0.5312, 0.9531, 0.5938, 0.9531, 0.5938, 0.9688, 0.5625, 0.9688, 0.5625, 0.9531, 0.625, 0.9531, 0.625, 0.9688, 0.5938, 0.9688, 0.5938, 0.9531, 0.6562, 0.9531, 0.6562, 0.9688, 0.625, 0.9688, 0.625, 0.9531, 0.6875, 0.9531, 0.6875, 0.9688, 0.6562, 0.9688, 0.6562, 0.9531, 0.7188, 0.9531, 0.7188, 0.9688, 0.6875, 0.9688, 0.6875, 0.9531, 0.75, 0.9531, 0.75, 0.9688, 0.7188, 0.9688, 0.7188, 0.9531, 0.7812, 0.9531, 0.7812, 0.9688, 0.75, 0.9688, 0.75, 0.9531, 0.8125, 0.9531, 0.8125, 0.9688, 0.7812, 0.9688, 0.7812, 0.9531, 0.8438, 0.9531, 0.8438, 0.9688, 0.8125, 0.9688, 0.8125, 0.9531, 0.875, 0.9531, 0.875, 0.9688, 0.8438, 0.9688, 0.8438, 0.9531, 0.9062, 0.9531, 0.9062, 0.9688, 0.875, 0.9688, 0.875, 0.9531, 0.9375, 0.9531, 0.9375, 0.9688, 0.9062, 0.9688, 0.9062, 0.9531, 0.9688, 0.9531, 0.9688, 0.9688, 0.9375, 0.9688, 0.9375, 0.9531, 1.0, 0.9531, 1.0, 0.9688, 0.9688, 0.9688, 0.9688, 0.9531, 0.03125, 0.9766, 0.03125, 0.9844, 0.0, 0.9844, 0.0, 0.9766, 0.0625, 0.9766, 0.0625, 0.9844, 0.03125, 0.9844, 0.03125, 0.9766, 0.09375, 0.9766, 0.09375, 0.9844, 0.0625, 0.9844, 0.0625, 0.9766, 0.125, 0.9766, 0.125, 0.9844, 0.09375, 0.9844, 0.09375, 0.9766, 0.1562, 0.9766, 0.1562, 0.9844, 0.125, 0.9844, 0.125, 0.9766, 0.1875, 0.9766, 0.1875, 0.9844, 0.1562, 0.9844, 0.1562, 0.9766, 0.2188, 0.9766, 0.2188, 0.9844, 0.1875, 0.9844, 0.1875, 0.9766, 0.25, 0.9766, 0.25, 0.9844, 0.2188, 0.9844, 0.2188, 0.9766, 0.2812, 0.9766, 0.2812, 0.9844, 0.25, 0.9844, 0.25, 0.9766, 0.3125, 0.9766, 0.3125, 0.9844, 0.2812, 0.9844, 0.2812, 0.9766, 0.3438, 0.9766, 0.3438, 0.9844, 0.3125, 0.9844, 0.3125, 0.9766, 0.375, 0.9766, 0.375, 0.9844, 0.3438, 0.9844, 0.3438, 0.9766, 0.4062, 0.9766, 0.4062, 0.9844, 0.375, 0.9844, 0.375, 0.9766, 0.4375, 0.9766, 0.4375, 0.9844, 0.4062, 0.9844, 0.4062, 0.9766, 0.4688, 0.9766, 0.4688, 0.9844, 0.4375, 0.9844, 0.4375, 0.9766, 0.5, 0.9766, 0.5, 0.9844, 0.4688, 0.9844, 0.4688, 0.9766, 0.5312, 0.9766, 0.5312, 0.9844, 0.5, 0.9844, 0.5, 0.9766, 0.5625, 0.9766, 0.5625, 0.9844, 0.5312, 0.9844, 0.5312, 0.9766, 0.5938, 0.9766, 0.5938, 0.9844, 0.5625, 0.9844, 0.5625, 0.9766, 0.625, 0.9766, 0.625, 0.9844, 0.5938, 0.9844, 0.5938, 0.9766, 0.6562, 0.9766, 0.6562, 0.9844, 0.625, 0.9844, 0.625, 0.9766, 0.6875, 0.9766, 0.6875, 0.9844, 0.6562, 0.9844, 0.6562, 0.9766, 0.7188, 0.9766, 0.7188, 0.9844, 0.6875, 0.9844, 0.6875, 0.9766, 0.75, 0.9766, 0.75, 0.9844, 0.7188, 0.9844, 0.7188, 0.9766, 0.7812, 0.9766, 0.7812, 0.9844, 0.75, 0.9844, 0.75, 0.9766, 0.8125, 0.9766, 0.8125, 0.9844, 0.7812, 0.9844, 0.7812, 0.9766, 0.8438, 0.9766, 0.8438, 0.9844, 0.8125, 0.9844, 0.8125, 0.9766, 0.875, 0.9766, 0.875, 0.9844, 0.8438, 0.9844, 0.8438, 0.9766, 0.9062, 0.9766, 0.9062, 0.9844, 0.875, 0.9844, 0.875, 0.9766, 0.9375, 0.9766, 0.9375, 0.9844, 0.9062, 0.9844, 0.9062, 0.9766, 0.9688, 0.9766, 0.9688, 0.9844, 0.9375, 0.9844, 0.9375, 0.9766, 1.0, 0.9766, 1.0, 0.9844, 0.9688, 0.9844, 0.9688, 0.9766, 0.03125, 0.9844, 0.03125, 0.9922, 0.0, 0.9922, 0.0, 0.9844, 0.0625, 0.9844, 0.0625, 0.9922, 0.03125, 0.9922, 0.03125, 0.9844, 0.09375, 0.9844, 0.09375, 0.9922, 0.0625, 0.9922, 0.0625, 0.9844, 0.125, 0.9844, 0.125, 0.9922, 0.09375, 0.9922, 0.09375, 0.9844, 0.1562, 0.9844, 0.1562, 0.9922, 0.125, 0.9922, 0.125, 0.9844, 0.1875, 0.9844, 0.1875, 0.9922, 0.1562, 0.9922, 0.1562, 0.9844, 0.2188, 0.9844, 0.2188, 0.9922, 0.1875, 0.9922, 0.1875, 0.9844, 0.25, 0.9844, 0.25, 0.9922, 0.2188, 0.9922, 0.2188, 0.9844, 0.2812, 0.9844, 0.2812, 0.9922, 0.25, 0.9922, 0.25, 0.9844, 0.3125, 0.9844, 0.3125, 0.9922, 0.2812, 0.9922, 0.2812, 0.9844, 0.3438, 0.9844, 0.3438, 0.9922, 0.3125, 0.9922, 0.3125, 0.9844, 0.375, 0.9844, 0.375, 0.9922, 0.3438, 0.9922, 0.3438, 0.9844, 0.4062, 0.9844, 0.4062, 0.9922, 0.375, 0.9922, 0.375, 0.9844, 0.4375, 0.9844, 0.4375, 0.9922, 0.4062, 0.9922, 0.4062, 0.9844, 0.4688, 0.9844, 0.4688, 0.9922, 0.4375, 0.9922, 0.4375, 0.9844, 0.5, 0.9844, 0.5, 0.9922, 0.4688, 0.9922, 0.4688, 0.9844, 0.5312, 0.9844, 0.5312, 0.9922, 0.5, 0.9922, 0.5, 0.9844, 0.5625, 0.9844, 0.5625, 0.9922, 0.5312, 0.9922, 0.5312, 0.9844, 0.5938, 0.9844, 0.5938, 0.9922, 0.5625, 0.9922, 0.5625, 0.9844, 0.625, 0.9844, 0.625, 0.9922, 0.5938, 0.9922, 0.5938, 0.9844, 0.6562, 0.9844, 0.6562, 0.9922, 0.625, 0.9922, 0.625, 0.9844, 0.6875, 0.9844, 0.6875, 0.9922, 0.6562, 0.9922, 0.6562, 0.9844, 0.7188, 0.9844, 0.7188, 0.9922, 0.6875, 0.9922, 0.6875, 0.9844, 0.75, 0.9844, 0.75, 0.9922, 0.7188, 0.9922, 0.7188, 0.9844, 0.7812, 0.9844, 0.7812, 0.9922, 0.75, 0.9922, 0.75, 0.9844, 0.8125, 0.9844, 0.8125, 0.9922, 0.7812, 0.9922, 0.7812, 0.9844, 0.8438, 0.9844, 0.8438, 0.9922, 0.8125, 0.9922, 0.8125, 0.9844, 0.875, 0.9844, 0.875, 0.9922, 0.8438, 0.9922, 0.8438, 0.9844, 0.9062, 0.9844, 0.9062, 0.9922, 0.875, 0.9922, 0.875, 0.9844, 0.9375, 0.9844, 0.9375, 0.9922, 0.9062, 0.9922, 0.9062, 0.9844, 0.9688, 0.9844, 0.9688, 0.9922, 0.9375, 0.9922, 0.9375, 0.9844, 1.0, 0.9844, 1.0, 0.9922, 0.9688, 0.9922, 0.9688, 0.9844, 0.7813, 0.4073, 0.75, 0.4103, 0.75, 0.49, 0.7968, 0.4854, 0.8114, 0.3981, 0.7813, 0.4073, 0.7968, 0.4854, 0.8418, 0.4717, 0.8391, 0.3833, 0.8114, 0.3981, 0.8418, 0.4717, 0.8833, 0.4496, 0.8634, 0.3634, 0.8391, 0.3833, 0.8833, 0.4496, 0.9197, 0.4197, 0.8833, 0.3391, 0.8634, 0.3634, 0.9197, 0.4197, 0.9496, 0.3833, 0.8981, 0.3114, 0.8833, 0.3391, 0.9496, 0.3833, 0.9717, 0.3418, 0.9073, 0.2813, 0.8981, 0.3114, 0.9717, 0.3418, 0.9854, 0.2968, 0.9103, 0.25, 0.9073, 0.2813, 0.9854, 0.2968, 0.99, 0.25, 0.9073, 0.2187, 0.9103, 0.25, 0.99, 0.25, 0.9854, 0.2032, 0.8981, 0.1886, 0.9073, 0.2187, 0.9854, 0.2032, 0.9717, 0.1582, 0.8833, 0.1609, 0.8981, 0.1886, 0.9717, 0.1582, 0.9496, 0.1167, 0.8634, 0.1366, 0.8833, 0.1609, 0.9496, 0.1167, 0.9197, 0.08029, 0.8391, 0.1167, 0.8634, 0.1366, 0.9197, 0.08029, 0.8833, 0.05045, 0.8114, 0.1019, 0.8391, 0.1167, 0.8833, 0.05045, 0.8418, 0.02827, 0.7813, 0.09273, 0.8114, 0.1019, 0.8418, 0.02827, 0.7968, 0.01461, 0.75, 0.08965, 0.7813, 0.09273, 0.7968, 0.01461, 0.75, 0.01, 0.7187, 0.09273, 0.75, 0.08965, 0.75, 0.01, 0.7032, 0.01461, 0.6886, 0.1019, 0.7187, 0.09273, 0.7032, 0.01461, 0.6582, 0.02827, 0.6609, 0.1167, 0.6886, 0.1019, 0.6582, 0.02827, 0.6167, 0.05045, 0.6366, 0.1366, 0.6609, 0.1167, 0.6167, 0.05045, 0.5803, 0.08029, 0.6167, 0.1609, 0.6366, 0.1366, 0.5803, 0.08029, 0.5504, 0.1167, 0.6019, 0.1886, 0.6167, 0.1609, 0.5504, 0.1167, 0.5283, 0.1582, 0.5927, 0.2187, 0.6019, 0.1886, 0.5283, 0.1582, 0.5146, 0.2032, 0.5897, 0.25, 0.5927, 0.2187, 0.5146, 0.2032, 0.51, 0.25, 0.5927, 0.2813, 0.5897, 0.25, 0.51, 0.25, 0.5146, 0.2968, 0.6019, 0.3114, 0.5927, 0.2813, 0.5146, 0.2968, 0.5283, 0.3418, 0.6167, 0.3391, 0.6019, 0.3114, 0.5283, 0.3418, 0.5504, 0.3833, 0.6366, 0.3634, 0.6167, 0.3391, 0.5504, 0.3833, 0.5803, 0.4197, 0.6609, 0.3833, 0.6366, 0.3634, 0.5803, 0.4197, 0.6167, 0.4496, 0.6886, 0.3981, 0.6609, 0.3833, 0.6167, 0.4496, 0.6582, 0.4717, 0.7187, 0.4073, 0.6886, 0.3981, 0.6582, 0.4717, 0.7032, 0.4854, 0.75, 0.4103, 0.7187, 0.4073, 0.7032, 0.4854, 0.75, 0.49, 0.75, 0.4103, 0.7813, 0.4073, 0.8114, 0.3981, 0.8391, 0.3833, 0.8634, 0.3634, 0.8833, 0.3391, 0.8981, 0.3114, 0.9073, 0.2813, 0.9103, 0.25, 0.9073, 0.2187, 0.8981, 0.1886, 0.8833, 0.1609, 0.8634, 0.1366, 0.8391, 0.1167, 0.8114, 0.1019, 0.7813, 0.09273, 0.75, 0.08965, 0.7187, 0.09273, 0.6886, 0.1019, 0.6609, 0.1167, 0.6366, 0.1366, 0.6167, 0.1609, 0.6019, 0.1886, 0.5927, 0.2187, 0.5897, 0.25, 0.5927, 0.2813, 0.6019, 0.3114, 0.6167, 0.3391, 0.6366, 0.3634, 0.6609, 0.3833, 0.6886, 0.3981, 0.7187, 0.4073, 0.7187, 0.09273, 0.6886, 0.1019, 0.6886, 0.1019, 0.7187, 0.09273, 0.8634, 0.3634, 0.8833, 0.3391, 0.8833, 0.3391, 0.8634, 0.3634, 0.7187, 0.4073, 0.75, 0.4103, 0.75, 0.4103, 0.7187, 0.4073, 0.6886, 0.1019, 0.6609, 0.1167, 0.6609, 0.1167, 0.6886, 0.1019, 0.8833, 0.3391, 0.8981, 0.3114, 0.8981, 0.3114, 0.8833, 0.3391, 0.6609, 0.1167, 0.6366, 0.1366, 0.6366, 0.1366, 0.6609, 0.1167, 0.8981, 0.3114, 0.9073, 0.2813, 0.9073, 0.2813, 0.8981, 0.3114, 0.6366, 0.1366, 0.6167, 0.1609, 0.6167, 0.1609, 0.6366, 0.1366, 0.9073, 0.2813, 0.9103, 0.25, 0.9103, 0.25, 0.9073, 0.2813, 0.6167, 0.1609, 0.6019, 0.1886, 0.6019, 0.1886, 0.6167, 0.1609, 0.9103, 0.25, 0.9073, 0.2187, 0.9073, 0.2187, 0.9103, 0.25, 0.6019, 0.1886, 0.5927, 0.2187, 0.5927, 0.2187, 0.6019, 0.1886, 0.9073, 0.2187, 0.8981, 0.1886, 0.8981, 0.1886, 0.9073, 0.2187, 0.5927, 0.2187, 0.5897, 0.25, 0.5897, 0.25, 0.5927, 0.2187, 0.8981, 0.1886, 0.8833, 0.1609, 0.8833, 0.1609, 0.8981, 0.1886, 0.5897, 0.25, 0.5927, 0.2813, 0.5927, 0.2813, 0.5897, 0.25, 0.8833, 0.1609, 0.8634, 0.1366, 0.8634, 0.1366, 0.8833, 0.1609, 0.5927, 0.2813, 0.6019, 0.3114, 0.6019, 0.3114, 0.5927, 0.2813, 0.8634, 0.1366, 0.8391, 0.1167, 0.8391, 0.1167, 0.8634, 0.1366, 0.6019, 0.3114, 0.6167, 0.3391, 0.6167, 0.3391, 0.6019, 0.3114, 0.8391, 0.1167, 0.8114, 0.1019, 0.8114, 0.1019, 0.8391, 0.1167, 0.75, 0.4103, 0.7813, 0.4073, 0.7813, 0.4073, 0.75, 0.4103, 0.6167, 0.3391, 0.6366, 0.3634, 0.6366, 0.3634, 0.6167, 0.3391, 0.8114, 0.1019, 0.7813, 0.09273, 0.7813, 0.09273, 0.8114, 0.1019, 0.7813, 0.4073, 0.8114, 0.3981, 0.8114, 0.3981, 0.7813, 0.4073, 0.6366, 0.3634, 0.6609, 0.3833, 0.6609, 0.3833, 0.6366, 0.3634, 0.7813, 0.09273, 0.75, 0.08965, 0.75, 0.08965, 0.7813, 0.09273, 0.8114, 0.3981, 0.8391, 0.3833, 0.8391, 0.3833, 0.8114, 0.3981, 0.6609, 0.3833, 0.6886, 0.3981, 0.6886, 0.3981, 0.6609, 0.3833, 0.75, 0.08965, 0.7187, 0.09273, 0.7187, 0.09273, 0.75, 0.08965, 0.8391, 0.3833, 0.8634, 0.3634, 0.8634, 0.3634, 0.8391, 0.3833, 1.0, 0.9375, 1.0, 0.9531, 0.9688, 0.9531, 0.9688, 0.9375, 0.9688, 0.9375, 0.9688, 0.9531, 0.9375, 0.9531, 0.9375, 0.9375, 0.9375, 0.9375, 0.9375, 0.9531, 0.9062, 0.9531, 0.9062, 0.9375, 0.9062, 0.9375, 0.9062, 0.9531, 0.875, 0.9531, 0.875, 0.9375, 0.875, 0.9375, 0.875, 0.9531, 0.8438, 0.9531, 0.8438, 0.9375, 0.8438, 0.9375, 0.8438, 0.9531, 0.8125, 0.9531, 0.8125, 0.9375, 0.8125, 0.9375, 0.8125, 0.9531, 0.7812, 0.9531, 0.7812, 0.9375, 0.7812, 0.9375, 0.7812, 0.9531, 0.75, 0.9531, 0.75, 0.9375, 0.75, 0.9375, 0.75, 0.9531, 0.7188, 0.9531, 0.7188, 0.9375, 0.7188, 0.9375, 0.7188, 0.9531, 0.6875, 0.9531, 0.6875, 0.9375, 0.6875, 0.9375, 0.6875, 0.9531, 0.6562, 0.9531, 0.6562, 0.9375, 0.6562, 0.9375, 0.6562, 0.9531, 0.625, 0.9531, 0.625, 0.9375, 0.625, 0.9375, 0.625, 0.9531, 0.5938, 0.9531, 0.5938, 0.9375, 0.5938, 0.9375, 0.5938, 0.9531, 0.5625, 0.9531, 0.5625, 0.9375, 0.5625, 0.9375, 0.5625, 0.9531, 0.5312, 0.9531, 0.5312, 0.9375, 0.5312, 0.9375, 0.5312, 0.9531, 0.5, 0.9531, 0.5, 0.9375, 0.5, 0.9375, 0.5, 0.9531, 0.4688, 0.9531, 0.4688, 0.9375, 0.4688, 0.9375, 0.4688, 0.9531, 0.4375, 0.9531, 0.4375, 0.9375, 0.4375, 0.9375, 0.4375, 0.9531, 0.4062, 0.9531, 0.4062, 0.9375, 0.4062, 0.9375, 0.4062, 0.9531, 0.375, 0.9531, 0.375, 0.9375, 0.375, 0.9375, 0.375, 0.9531, 0.3438, 0.9531, 0.3438, 0.9375, 0.3438, 0.9375, 0.3438, 0.9531, 0.3125, 0.9531, 0.3125, 0.9375, 0.3125, 0.9375, 0.3125, 0.9531, 0.2812, 0.9531, 0.2812, 0.9375, 0.2812, 0.9375, 0.2812, 0.9531, 0.25, 0.9531, 0.25, 0.9375, 0.25, 0.9375, 0.25, 0.9531, 0.2188, 0.9531, 0.2188, 0.9375, 0.2188, 0.9375, 0.2188, 0.9531, 0.1875, 0.9531, 0.1875, 0.9375, 0.1875, 0.9375, 0.1875, 0.9531, 0.1562, 0.9531, 0.1562, 0.9375, 0.1562, 0.9375, 0.1562, 0.9531, 0.125, 0.9531, 0.125, 0.9375, 0.125, 0.9375, 0.125, 0.9531, 0.09375, 0.9531, 0.09375, 0.9375, 0.09375, 0.9375, 0.09375, 0.9531, 0.0625, 0.9531, 0.0625, 0.9375, 0.0625, 0.9375, 0.0625, 0.9531, 0.03125, 0.9531, 0.03125, 0.9375, 0.03125, 0.9375, 0.03125, 0.9531, 0.0, 0.9531, 0.0, 0.9375, 1.0, 0.9688, 1.0, 0.9766, 0.9688, 0.9766, 0.9688, 0.9688, 0.9688, 0.9688, 0.9688, 0.9766, 0.9375, 0.9766, 0.9375, 0.9688, 0.9375, 0.9688, 0.9375, 0.9766, 0.9062, 0.9766, 0.9062, 0.9688, 0.9062, 0.9688, 0.9062, 0.9766, 0.875, 0.9766, 0.875, 0.9688, 0.875, 0.9688, 0.875, 0.9766, 0.8438, 0.9766, 0.8438, 0.9688, 0.8438, 0.9688, 0.8438, 0.9766, 0.8125, 0.9766, 0.8125, 0.9688, 0.8125, 0.9688, 0.8125, 0.9766, 0.7812, 0.9766, 0.7812, 0.9688, 0.7812, 0.9688, 0.7812, 0.9766, 0.75, 0.9766, 0.75, 0.9688, 0.75, 0.9688, 0.75, 0.9766, 0.7188, 0.9766, 0.7188, 0.9688, 0.7188, 0.9688, 0.7188, 0.9766, 0.6875, 0.9766, 0.6875, 0.9688, 0.6875, 0.9688, 0.6875, 0.9766, 0.6562, 0.9766, 0.6562, 0.9688, 0.6562, 0.9688, 0.6562, 0.9766, 0.625, 0.9766, 0.625, 0.9688, 0.625, 0.9688, 0.625, 0.9766, 0.5938, 0.9766, 0.5938, 0.9688, 0.5938, 0.9688, 0.5938, 0.9766, 0.5625, 0.9766, 0.5625, 0.9688, 0.5625, 0.9688, 0.5625, 0.9766, 0.5312, 0.9766, 0.5312, 0.9688, 0.5312, 0.9688, 0.5312, 0.9766, 0.5, 0.9766, 0.5, 0.9688, 0.5, 0.9688, 0.5, 0.9766, 0.4688, 0.9766, 0.4688, 0.9688, 0.4688, 0.9688, 0.4688, 0.9766, 0.4375, 0.9766, 0.4375, 0.9688, 0.4375, 0.9688, 0.4375, 0.9766, 0.4062, 0.9766, 0.4062, 0.9688, 0.4062, 0.9688, 0.4062, 0.9766, 0.375, 0.9766, 0.375, 0.9688, 0.375, 0.9688, 0.375, 0.9766, 0.3438, 0.9766, 0.3438, 0.9688, 0.3438, 0.9688, 0.3438, 0.9766, 0.3125, 0.9766, 0.3125, 0.9688, 0.3125, 0.9688, 0.3125, 0.9766, 0.2812, 0.9766, 0.2812, 0.9688, 0.2812, 0.9688, 0.2812, 0.9766, 0.25, 0.9766, 0.25, 0.9688, 0.25, 0.9688, 0.25, 0.9766, 0.2188, 0.9766, 0.2188, 0.9688, 0.2188, 0.9688, 0.2188, 0.9766, 0.1875, 0.9766, 0.1875, 0.9688, 0.1875, 0.9688, 0.1875, 0.9766, 0.1562, 0.9766, 0.1562, 0.9688, 0.1562, 0.9688, 0.1562, 0.9766, 0.125, 0.9766, 0.125, 0.9688, 0.125, 0.9688, 0.125, 0.9766, 0.09375, 0.9766, 0.09375, 0.9688, 0.09375, 0.9688, 0.09375, 0.9766, 0.0625, 0.9766, 0.0625, 0.9688, 0.0625, 0.9688, 0.0625, 0.9766, 0.03125, 0.9766, 0.03125, 0.9688, 0.03125, 0.9688, 0.03125, 0.9766, 0.0, 0.9766, 0.0, 0.9688])
me_cylinder.materials.append(mat_main_material)
me_cylinder.materials.append(mat_nose)
me_cylinder.use_remesh_fix_poles = True
me_cylinder.use_remesh_preserve_attributes = False
me_cylinder.use_mirror_vertex_groups = False
me_cylinder.update()
me_plane = bpy.data.meshes.new('Plane')
me_plane.from_pydata([(-0.924, -1.0, 0.01091), (-0.576, -1.0, 0.01343), (-1.0, 0.0, 0.02182), (1.0, 0.0, 0.02687), (-0.924, -1.0, -0.01091), (-0.576, -1.0, -0.01343), (-1.0, 0.0, -0.02182), (1.0, 0.0, -0.02687), (-0.808, -1.0, 0.02999), (-0.692, -1.0, 0.02772), (0.3333, 0.0, 0.07693), (-0.3333, 0.0, 0.06494), (-0.808, -1.0, -0.025), (-0.692, -1.0, -0.025), (0.3333, 0.0, -0.05), (-0.3333, 0.0, -0.05), (-0.965, -0.9847, 0.005235), (-0.535, -0.9847, 0.005235), (-0.965, -0.985, 0.002248), (-0.535, -0.985, 0.002248), (-0.965, -0.9859, -0.0006245), (-0.535, -0.9859, -0.0006245), (-0.965, -0.9873, -0.003272), (-0.535, -0.9873, -0.003272), (-0.965, -0.9892, -0.005592), (-0.535, -0.9892, -0.005592), (-0.965, -0.9915, -0.007496), (-0.535, -0.9915, -0.007496), (-0.965, -0.9941, -0.008911), (-0.535, -0.9941, -0.008911), (-0.965, -0.997, -0.009782), (-0.535, -0.997, -0.009782), (-0.965, -1.0, -0.01008), (-0.535, -1.0, -0.01008), (-0.965, -1.003, -0.009782), (-0.535, -1.003, -0.009782), (-0.965, -1.006, -0.008911), (-0.535, -1.006, -0.008911), (-0.965, -1.009, -0.007496), (-0.535, -1.009, -0.007496), (-0.965, -1.011, -0.005592), (-0.535, -1.011, -0.005592), (-0.965, -1.013, -0.003272), (-0.535, -1.013, -0.003272), (-0.965, -1.014, -0.0006245), (-0.535, -1.014, -0.0006245), (-0.965, -1.015, 0.002248), (-0.535, -1.015, 0.002248), (-0.965, -1.015, 0.005235), (-0.535, -1.015, 0.005235), (-0.965, -1.015, 0.008222), (-0.535, -1.015, 0.008222), (-0.965, -1.014, 0.01109), (-0.535, -1.014, 0.01109), (-0.965, -1.013, 0.01374), (-0.535, -1.013, 0.01374), (-0.965, -1.011, 0.01606), (-0.535, -1.011, 0.01606), (-0.965, -1.009, 0.01797), (-0.535, -1.009, 0.01797), (-0.965, -1.006, 0.01938), (-0.535, -1.006, 0.01938), (-0.965, -1.003, 0.02025), (-0.535, -1.003, 0.02025), (-0.965, -1.0, 0.02055), (-0.535, -1.0, 0.02055), (-0.965, -0.997, 0.02025), (-0.535, -0.997, 0.02025), (-0.965, -0.9941, 0.01938), (-0.535, -0.9941, 0.01938), (-0.965, -0.9915, 0.01797), (-0.535, -0.9915, 0.01797), (-0.965, -0.9892, 0.01606), (-0.535, -0.9892, 0.01606), (-0.965, -0.9873, 0.01374), (-0.535, -0.9873, 0.01374), (-0.965, -0.9859, 0.01109), (-0.535, -0.9859, 0.01109), (-0.965, -0.985, 0.008222), (-0.535, -0.985, 0.008222), (-0.9094, -0.97, 0.005235), (-0.5906, -0.97, 0.005235), (-0.5906, -0.9706, -0.0006179), (-0.9094, -0.9706, -0.0006179), (-0.5906, -0.9723, -0.006246), (-0.9094, -0.9723, -0.006246), (-0.5906, -0.9751, -0.01143), (-0.9094, -0.9751, -0.01143), (-0.5906, -0.9788, -0.01598), (-0.9094, -0.9788, -0.01598), (-0.5906, -0.9833, -0.01971), (-0.9094, -0.9833, -0.01971), (-0.5906, -0.9885, -0.02248), (-0.9094, -0.9885, -0.02248), (-0.5906, -0.9941, -0.02419), (-0.9094, -0.9941, -0.02419), (-0.5906, -1.0, -0.02477), (-0.9094, -1.0, -0.02477), (-0.5906, -1.006, -0.02419), (-0.9094, -1.006, -0.02419), (-0.5906, -1.011, -0.02248), (-0.9094, -1.011, -0.02248), (-0.5906, -1.017, -0.01971), (-0.9094, -1.017, -0.01971), (-0.5906, -1.021, -0.01598), (-0.9094, -1.021, -0.01598), (-0.5906, -1.025, -0.01143), (-0.9094, -1.025, -0.01143), (-0.5906, -1.028, -0.006246), (-0.9094, -1.028, -0.006246), (-0.5906, -1.029, -0.0006179), (-0.9094, -1.029, -0.0006179), (-0.5906, -1.03, 0.005235), (-0.9094, -1.03, 0.005235), (-0.5906, -1.029, 0.01109), (-0.9094, -1.029, 0.01109), (-0.5906, -1.028, 0.01672), (-0.9094, -1.028, 0.01672), (-0.5906, -1.025, 0.0219), (-0.9094, -1.025, 0.0219), (-0.5906, -1.021, 0.02645), (-0.9094, -1.021, 0.02645), (-0.5906, -1.017, 0.03018), (-0.9094, -1.017, 0.03018), (-0.5906, -1.011, 0.03295), (-0.9094, -1.011, 0.03295), (-0.5906, -1.006, 0.03466), (-0.9094, -1.006, 0.03466), (-0.5906, -1.0, 0.03523), (-0.9094, -1.0, 0.03523), (-0.5906, -0.9941, 0.03466), (-0.9094, -0.9941, 0.03466), (-0.5906, -0.9885, 0.03295), (-0.9094, -0.9885, 0.03295), (-0.5906, -0.9833, 0.03018), (-0.9094, -0.9833, 0.03018), (-0.5906, -0.9788, 0.02645), (-0.9094, -0.9788, 0.02645), (-0.5906, -0.9751, 0.0219), (-0.9094, -0.9751, 0.0219), (-0.5906, -0.9723, 0.01672), (-0.9094, -0.9723, 0.01672), (-0.5906, -0.9706, 0.01109), (-0.9094, -0.9706, 0.01109)], [], [(9, 1, 3, 10), (13, 14, 7, 5), (0, 2, 6, 4), (8, 0, 4, 12), (3, 1, 5, 7), (10, 3, 7, 14), (2, 11, 15, 6), (11, 10, 14, 15), (1, 9, 13, 5), (9, 8, 12, 13), (4, 6, 15, 12), (12, 15, 14, 13), (0, 8, 11, 2), (8, 9, 10, 11), (81, 17, 19, 82), (82, 19, 21, 84), (84, 21, 23, 86), (86, 23, 25, 88), (88, 25, 27, 90), (90, 27, 29, 92), (92, 29, 31, 94), (94, 31, 33, 96), (96, 33, 35, 98), (98, 35, 37, 100), (100, 37, 39, 102), (102, 39, 41, 104), (104, 41, 43, 106), (106, 43, 45, 108), (108, 45, 47, 110), (110, 47, 49, 112), (112, 49, 51, 114), (114, 51, 53, 116), (116, 53, 55, 118), (118, 55, 57, 120), (120, 57, 59, 122), (122, 59, 61, 124), (124, 61, 63, 126), (126, 63, 65, 128), (128, 65, 67, 130), (130, 67, 69, 132), (132, 69, 71, 134), (134, 71, 73, 136), (136, 73, 75, 138), (138, 75, 77, 140), (19, 17, 79, 77, 75, 73, 71, 69, 67, 65, 63, 61, 59, 57, 55, 53, 51, 49, 47, 45, 43, 41, 39, 37, 35, 33, 31, 29, 27, 25, 23, 21), (140, 77, 79, 142), (142, 79, 17, 81), (16, 18, 20, 22, 24, 26, 28, 30, 32, 34, 36, 38, 40, 42, 44, 46, 48, 50, 52, 54, 56, 58, 60, 62, 64, 66, 68, 70, 72, 74, 76, 78), (78, 143, 80, 16), (143, 142, 81, 80), (76, 141, 143, 78), (141, 140, 142, 143), (74, 139, 141, 76), (139, 138, 140, 141), (72, 137, 139, 74), (137, 136, 138, 139), (70, 135, 137, 72), (135, 134, 136, 137), (68, 133, 135, 70), (133, 132, 134, 135), (66, 131, 133, 68), (131, 130, 132, 133), (64, 129, 131, 66), (129, 128, 130, 131), (62, 127, 129, 64), (127, 126, 128, 129), (60, 125, 127, 62), (125, 124, 126, 127), (58, 123, 125, 60), (123, 122, 124, 125), (56, 121, 123, 58), (121, 120, 122, 123), (54, 119, 121, 56), (119, 118, 120, 121), (52, 117, 119, 54), (117, 116, 118, 119), (50, 115, 117, 52), (115, 114, 116, 117), (48, 113, 115, 50), (113, 112, 114, 115), (46, 111, 113, 48), (111, 110, 112, 113), (44, 109, 111, 46), (109, 108, 110, 111), (42, 107, 109, 44), (107, 106, 108, 109), (40, 105, 107, 42), (105, 104, 106, 107), (38, 103, 105, 40), (103, 102, 104, 105), (36, 101, 103, 38), (101, 100, 102, 103), (34, 99, 101, 36), (99, 98, 100, 101), (32, 97, 99, 34), (97, 96, 98, 99), (30, 95, 97, 32), (95, 94, 96, 97), (28, 93, 95, 30), (93, 92, 94, 95), (26, 91, 93, 28), (91, 90, 92, 93), (24, 89, 91, 26), (89, 88, 90, 91), (22, 87, 89, 24), (87, 86, 88, 89), (20, 85, 87, 22), (85, 84, 86, 87), (18, 83, 85, 20), (83, 82, 84, 85), (16, 80, 83, 18), (80, 81, 82, 83)])
me_plane.polygons.foreach_set('use_smooth', [True] * 112)
_uv = me_plane.uv_layers.new(name='UVMap')
_uv.uv.foreach_set('vector', [0.6667, 0.0, 1.0, 0.0, 1.0, 1.0, 0.6667, 1.0, 0.6667, 0.0, 0.6667, 1.0, 1.0, 1.0, 1.0, 0.0, 0.0, 0.0, 0.0, 1.0, 0.0, 1.0, 0.0, 0.0, 0.3333, 0.0, 0.0, 0.0, 0.0, 0.0, 0.3333, 0.0, 1.0, 1.0, 1.0, 0.0, 1.0, 0.0, 1.0, 1.0, 0.6667, 1.0, 1.0, 1.0, 1.0, 1.0, 0.6667, 1.0, 0.0, 1.0, 0.3333, 1.0, 0.3333, 1.0, 0.0, 1.0, 0.3333, 1.0, 0.6667, 1.0, 0.6667, 1.0, 0.3333, 1.0, 1.0, 0.0, 0.6667, 0.0, 0.6667, 0.0, 1.0, 0.0, 0.6667, 0.0, 0.3333, 0.0, 0.3333, 0.0, 0.6667, 0.0, 0.0, 0.0, 0.0, 1.0, 0.3333, 1.0, 0.3333, 0.0, 0.3333, 0.0, 0.3333, 1.0, 0.6667, 1.0, 0.6667, 0.0, 0.0, 0.0, 0.3333, 0.0, 0.3333, 1.0, 0.0, 1.0, 0.3333, 0.0, 0.6667, 0.0, 0.6667, 1.0, 0.3333, 1.0, 1.0, 0.8333, 1.0, 1.0, 0.9688, 1.0, 0.9688, 0.8333, 0.9688, 0.8333, 0.9688, 1.0, 0.9375, 1.0, 0.9375, 0.8333, 0.9375, 0.8333, 0.9375, 1.0, 0.9062, 1.0, 0.9062, 0.8333, 0.9062, 0.8333, 0.9062, 1.0, 0.875, 1.0, 0.875, 0.8333, 0.875, 0.8333, 0.875, 1.0, 0.8438, 1.0, 0.8437, 0.8333, 0.8437, 0.8333, 0.8438, 1.0, 0.8125, 1.0, 0.8125, 0.8333, 0.8125, 0.8333, 0.8125, 1.0, 0.7812, 1.0, 0.7812, 0.8333, 0.7812, 0.8333, 0.7812, 1.0, 0.75, 1.0, 0.75, 0.8333, 0.75, 0.8333, 0.75, 1.0, 0.7188, 1.0, 0.7188, 0.8333, 0.7188, 0.8333, 0.7188, 1.0, 0.6875, 1.0, 0.6875, 0.8333, 0.6875, 0.8333, 0.6875, 1.0, 0.6562, 1.0, 0.6562, 0.8333, 0.6562, 0.8333, 0.6562, 1.0, 0.625, 1.0, 0.625, 0.8333, 0.625, 0.8333, 0.625, 1.0, 0.5938, 1.0, 0.5938, 0.8333, 0.5938, 0.8333, 0.5938, 1.0, 0.5625, 1.0, 0.5625, 0.8333, 0.5625, 0.8333, 0.5625, 1.0, 0.5312, 1.0, 0.5312, 0.8333, 0.5312, 0.8333, 0.5312, 1.0, 0.5, 1.0, 0.5, 0.8333, 0.5, 0.8333, 0.5, 1.0, 0.4688, 1.0, 0.4687, 0.8333, 0.4687, 0.8333, 0.4688, 1.0, 0.4375, 1.0, 0.4375, 0.8333, 0.4375, 0.8333, 0.4375, 1.0, 0.4062, 1.0, 0.4062, 0.8333, 0.4062, 0.8333, 0.4062, 1.0, 0.375, 1.0, 0.375, 0.8333, 0.375, 0.8333, 0.375, 1.0, 0.3438, 1.0, 0.3438, 0.8333, 0.3438, 0.8333, 0.3438, 1.0, 0.3125, 1.0, 0.3125, 0.8333, 0.3125, 0.8333, 0.3125, 1.0, 0.2812, 1.0, 0.2812, 0.8333, 0.2812, 0.8333, 0.2812, 1.0, 0.25, 1.0, 0.25, 0.8333, 0.25, 0.8333, 0.25, 1.0, 0.2188, 1.0, 0.2188, 0.8333, 0.2188, 0.8333, 0.2188, 1.0, 0.1875, 1.0, 0.1875, 0.8333, 0.1875, 0.8333, 0.1875, 1.0, 0.1562, 1.0, 0.1562, 0.8333, 0.1562, 0.8333, 0.1562, 1.0, 0.125, 1.0, 0.125, 0.8333, 0.125, 0.8333, 0.125, 1.0, 0.09375, 1.0, 0.09375, 0.8333, 0.09375, 0.8333, 0.09375, 1.0, 0.0625, 1.0, 0.0625, 0.8333, 0.2968, 0.4854, 0.25, 0.49, 0.2032, 0.4854, 0.1582, 0.4717, 0.1167, 0.4496, 0.08029, 0.4197, 0.05045, 0.3833, 0.02827, 0.3418, 0.01461, 0.2968, 0.01, 0.25, 0.01461, 0.2032, 0.02827, 0.1582, 0.05045, 0.1167, 0.08029, 0.08029, 0.1167, 0.05045, 0.1582, 0.02827, 0.2032, 0.01461, 0.25, 0.01, 0.2968, 0.01461, 0.3418, 0.02827, 0.3833, 0.05045, 0.4197, 0.08029, 0.4496, 0.1167, 0.4717, 0.1582, 0.4854, 0.2032, 0.49, 0.25, 0.4854, 0.2968, 0.4717, 0.3418, 0.4496, 0.3833, 0.4197, 0.4197, 0.3833, 0.4496, 0.3418, 0.4717, 0.0625, 0.8333, 0.0625, 1.0, 0.03125, 1.0, 0.03125, 0.8333, 0.03125, 0.8333, 0.03125, 1.0, 0.0, 1.0, 0.0, 0.8333, 0.75, 0.49, 0.7968, 0.4854, 0.8418, 0.4717, 0.8833, 0.4496, 0.9197, 0.4197, 0.9496, 0.3833, 0.9717, 0.3418, 0.9854, 0.2968, 0.99, 0.25, 0.9854, 0.2032, 0.9717, 0.1582, 0.9496, 0.1167, 0.9197, 0.08029, 0.8833, 0.05045, 0.8418, 0.02827, 0.7968, 0.01461, 0.75, 0.01, 0.7032, 0.01461, 0.6582, 0.02827, 0.6167, 0.05045, 0.5803, 0.08029, 0.5504, 0.1167, 0.5283, 0.1582, 0.5146, 0.2032, 0.51, 0.25, 0.5146, 0.2968, 0.5283, 0.3418, 0.5504, 0.3833, 0.5803, 0.4197, 0.6167, 0.4496, 0.6582, 0.4717, 0.7032, 0.4854, 0.03125, 0.5, 0.03125, 0.6667, 0.0, 0.6667, 0.0, 0.5, 0.03125, 0.6667, 0.03125, 0.8333, 0.0, 0.8333, 0.0, 0.6667, 0.0625, 0.5, 0.0625, 0.6667, 0.03125, 0.6667, 0.03125, 0.5, 0.0625, 0.6667, 0.0625, 0.8333, 0.03125, 0.8333, 0.03125, 0.6667, 0.09375, 0.5, 0.09375, 0.6667, 0.0625, 0.6667, 0.0625, 0.5, 0.09375, 0.6667, 0.09375, 0.8333, 0.0625, 0.8333, 0.0625, 0.6667, 0.125, 0.5, 0.125, 0.6667, 0.09375, 0.6667, 0.09375, 0.5, 0.125, 0.6667, 0.125, 0.8333, 0.09375, 0.8333, 0.09375, 0.6667, 0.1562, 0.5, 0.1562, 0.6667, 0.125, 0.6667, 0.125, 0.5, 0.1562, 0.6667, 0.1562, 0.8333, 0.125, 0.8333, 0.125, 0.6667, 0.1875, 0.5, 0.1875, 0.6667, 0.1562, 0.6667, 0.1562, 0.5, 0.1875, 0.6667, 0.1875, 0.8333, 0.1562, 0.8333, 0.1562, 0.6667, 0.2188, 0.5, 0.2188, 0.6667, 0.1875, 0.6667, 0.1875, 0.5, 0.2188, 0.6667, 0.2188, 0.8333, 0.1875, 0.8333, 0.1875, 0.6667, 0.25, 0.5, 0.25, 0.6667, 0.2188, 0.6667, 0.2188, 0.5, 0.25, 0.6667, 0.25, 0.8333, 0.2188, 0.8333, 0.2188, 0.6667, 0.2812, 0.5, 0.2812, 0.6667, 0.25, 0.6667, 0.25, 0.5, 0.2812, 0.6667, 0.2812, 0.8333, 0.25, 0.8333, 0.25, 0.6667, 0.3125, 0.5, 0.3125, 0.6667, 0.2812, 0.6667, 0.2812, 0.5, 0.3125, 0.6667, 0.3125, 0.8333, 0.2812, 0.8333, 0.2812, 0.6667, 0.3438, 0.5, 0.3438, 0.6667, 0.3125, 0.6667, 0.3125, 0.5, 0.3438, 0.6667, 0.3438, 0.8333, 0.3125, 0.8333, 0.3125, 0.6667, 0.375, 0.5, 0.375, 0.6667, 0.3438, 0.6667, 0.3438, 0.5, 0.375, 0.6667, 0.375, 0.8333, 0.3438, 0.8333, 0.3438, 0.6667, 0.4062, 0.5, 0.4062, 0.6667, 0.375, 0.6667, 0.375, 0.5, 0.4062, 0.6667, 0.4062, 0.8333, 0.375, 0.8333, 0.375, 0.6667, 0.4375, 0.5, 0.4375, 0.6667, 0.4062, 0.6667, 0.4062, 0.5, 0.4375, 0.6667, 0.4375, 0.8333, 0.4062, 0.8333, 0.4062, 0.6667, 0.4688, 0.5, 0.4688, 0.6667, 0.4375, 0.6667, 0.4375, 0.5, 0.4688, 0.6667, 0.4687, 0.8333, 0.4375, 0.8333, 0.4375, 0.6667, 0.5, 0.5, 0.5, 0.6667, 0.4688, 0.6667, 0.4688, 0.5, 0.5, 0.6667, 0.5, 0.8333, 0.4687, 0.8333, 0.4688, 0.6667, 0.5312, 0.5, 0.5312, 0.6667, 0.5, 0.6667, 0.5, 0.5, 0.5312, 0.6667, 0.5312, 0.8333, 0.5, 0.8333, 0.5, 0.6667, 0.5625, 0.5, 0.5625, 0.6667, 0.5312, 0.6667, 0.5312, 0.5, 0.5625, 0.6667, 0.5625, 0.8333, 0.5312, 0.8333, 0.5312, 0.6667, 0.5938, 0.5, 0.5938, 0.6667, 0.5625, 0.6667, 0.5625, 0.5, 0.5938, 0.6667, 0.5938, 0.8333, 0.5625, 0.8333, 0.5625, 0.6667, 0.625, 0.5, 0.625, 0.6667, 0.5938, 0.6667, 0.5938, 0.5, 0.625, 0.6667, 0.625, 0.8333, 0.5938, 0.8333, 0.5938, 0.6667, 0.6562, 0.5, 0.6562, 0.6667, 0.625, 0.6667, 0.625, 0.5, 0.6562, 0.6667, 0.6562, 0.8333, 0.625, 0.8333, 0.625, 0.6667, 0.6875, 0.5, 0.6875, 0.6667, 0.6562, 0.6667, 0.6562, 0.5, 0.6875, 0.6667, 0.6875, 0.8333, 0.6562, 0.8333, 0.6562, 0.6667, 0.7188, 0.5, 0.7188, 0.6667, 0.6875, 0.6667, 0.6875, 0.5, 0.7188, 0.6667, 0.7188, 0.8333, 0.6875, 0.8333, 0.6875, 0.6667, 0.75, 0.5, 0.75, 0.6667, 0.7188, 0.6667, 0.7188, 0.5, 0.75, 0.6667, 0.75, 0.8333, 0.7188, 0.8333, 0.7188, 0.6667, 0.7812, 0.5, 0.7812, 0.6667, 0.75, 0.6667, 0.75, 0.5, 0.7812, 0.6667, 0.7812, 0.8333, 0.75, 0.8333, 0.75, 0.6667, 0.8125, 0.5, 0.8125, 0.6667, 0.7812, 0.6667, 0.7812, 0.5, 0.8125, 0.6667, 0.8125, 0.8333, 0.7812, 0.8333, 0.7812, 0.6667, 0.8438, 0.5, 0.8438, 0.6667, 0.8125, 0.6667, 0.8125, 0.5, 0.8438, 0.6667, 0.8437, 0.8333, 0.8125, 0.8333, 0.8125, 0.6667, 0.875, 0.5, 0.875, 0.6667, 0.8438, 0.6667, 0.8438, 0.5, 0.875, 0.6667, 0.875, 0.8333, 0.8437, 0.8333, 0.8438, 0.6667, 0.9062, 0.5, 0.9062, 0.6667, 0.875, 0.6667, 0.875, 0.5, 0.9062, 0.6667, 0.9062, 0.8333, 0.875, 0.8333, 0.875, 0.6667, 0.9375, 0.5, 0.9375, 0.6667, 0.9062, 0.6667, 0.9062, 0.5, 0.9375, 0.6667, 0.9375, 0.8333, 0.9062, 0.8333, 0.9062, 0.6667, 0.9688, 0.5, 0.9688, 0.6667, 0.9375, 0.6667, 0.9375, 0.5, 0.9688, 0.6667, 0.9688, 0.8333, 0.9375, 0.8333, 0.9375, 0.6667, 1.0, 0.5, 1.0, 0.6667, 0.9688, 0.6667, 0.9688, 0.5, 1.0, 0.6667, 1.0, 0.8333, 0.9688, 0.8333, 0.9688, 0.6667])
me_plane.materials.append(mat_main_material)
me_plane.use_remesh_fix_poles = True
me_plane.use_remesh_preserve_attributes = False
me_plane.use_mirror_vertex_groups = False
me_plane.update()
me_plane_001 = bpy.data.meshes.new('Plane.001')
me_plane_001.from_pydata([(-0.02735, -0.00625, 0.0899), (0.8248, -0.00625, 0.1259), (-0.1, -0.00625, 0.6), (0.1484, -0.00625, 0.6), (-0.02735, 0.00625, 0.0899), (0.8248, 0.00625, 0.1259), (-0.1, 0.00625, 0.6), (0.1484, 0.00625, 0.6), (0.5936, -0.02369, 0.09445), (0.08628, -0.02369, 0.6), (0.5936, 0.02369, 0.09445), (0.08628, 0.02369, 0.6), (-0.006858, -0.01869, 0.6), (-0.006858, 0.01869, 0.6), (0.2468, -0.01869, 0.04722), (0.2468, 0.01869, 0.04722)], [], [(8, 1, 3, 9), (10, 11, 7, 5), (0, 2, 6, 4), (14, 0, 4, 15), (3, 1, 5, 7), (9, 3, 7, 11), (12, 9, 11, 13), (1, 8, 10, 5), (15, 13, 11, 10), (14, 8, 9, 12), (0, 14, 12, 2), (4, 6, 13, 15), (2, 12, 13, 6), (8, 14, 15, 10)])
me_plane_001.polygons.foreach_set('use_smooth', [True] * 14)
_uv = me_plane_001.uv_layers.new(name='UVMap')
_uv.uv.foreach_set('vector', [0.75, 0.0, 1.0, 0.0, 1.0, 1.0, 0.75, 1.0, 0.75, 0.0, 0.75, 1.0, 1.0, 1.0, 1.0, 0.0, 0.0, 0.0, 0.0, 1.0, 0.0, 1.0, 0.0, 0.0, 0.375, 0.0, 0.0, 0.0, 0.0, 0.0, 0.375, 0.0, 1.0, 1.0, 1.0, 0.0, 1.0, 0.0, 1.0, 1.0, 0.75, 1.0, 1.0, 1.0, 1.0, 1.0, 0.75, 1.0, 0.375, 1.0, 0.75, 1.0, 0.75, 1.0, 0.375, 1.0, 1.0, 0.0, 0.75, 0.0, 0.75, 0.0, 1.0, 0.0, 0.375, 0.0, 0.375, 1.0, 0.75, 1.0, 0.75, 0.0, 0.375, 0.0, 0.75, 0.0, 0.75, 1.0, 0.375, 1.0, 0.0, 0.0, 0.375, 0.0, 0.375, 1.0, 0.0, 1.0, 0.0, 0.0, 0.0, 1.0, 0.375, 1.0, 0.375, 0.0, 0.0, 1.0, 0.375, 1.0, 0.375, 1.0, 0.0, 1.0, 0.75, 0.0, 0.375, 0.0, 0.375, 0.0, 0.75, 0.0])
me_plane_001.materials.append(mat_main_material)
me_plane_001.use_remesh_fix_poles = True
me_plane_001.use_remesh_preserve_attributes = False
me_plane_001.use_mirror_vertex_groups = False
me_plane_001.update()

# ---- objects
ob_light = bpy.data.objects.new('Light', light_light)
ob_camera = bpy.data.objects.new('Camera', cam_camera)
ob_cylinder = bpy.data.objects.new('Cylinder', me_cylinder)
ob_plane = bpy.data.objects.new('Plane', me_plane)
ob_plane_001 = bpy.data.objects.new('Plane.001', me_plane_001)
ob_plane_002 = bpy.data.objects.new('Plane.002', me_plane_001)
ob_lighting = bpy.data.objects.new('Lighting', None)

# ---- transforms, parenting, visibility, modifiers, constraints
ob_light.location = (4.076, 1.005, 5.904)
ob_light.rotation_euler = (0.6503, 0.05522, 1.866)
ob_light.lock_rotations_4d = False
ob_light.empty_display_type = 'ARROWS'
ob_light.color = (0.0, 0.0, 0.0, 0.0)
ob_light.lineart.crease_threshold = 0.0
ob_camera.location = (0.0, 0.0, 10.0)
ob_camera.lock_rotations_4d = False
ob_camera.empty_display_type = 'ARROWS'
ob_camera.color = (0.0, 0.0, 0.0, 0.0)
ob_camera.display_type = 'WIRE'
ob_camera.lineart.crease_threshold = 0.0
ob_cylinder.location = (0.0, 0.0, 0.0)
ob_cylinder.rotation_euler = (0.0, 1.571, 0.0)
ob_cylinder.lineart.crease_threshold = 0.0
_m = ob_cylinder.modifiers.new('Bevel', 'BEVEL')
_m.width = 0.75
_m.width_pct = 0.75
_m.segments = 4
_m.limit_method = 'WEIGHT'
_m = ob_cylinder.modifiers.new('Auto Smooth', 'NODES')
_m.node_group = ng_auto_smooth
_gi = [s.identifier for s in ng_auto_smooth.interface.items_tree if s.item_type == 'SOCKET' and s.in_out == 'INPUT']
_m[_gi[1]] = 0.5236  # Angle
ob_plane.location = (0.0, 0.0, 0.0)
ob_plane.lineart.crease_threshold = 0.0
_m = ob_plane.modifiers.new('Mirror', 'MIRROR')
_m.use_axis = (False, True, False)
_m.mirror_object = ob_cylinder
_m = ob_plane.modifiers.new('Auto Smooth', 'NODES')
_m.node_group = ng_auto_smooth
_gi = [s.identifier for s in ng_auto_smooth.interface.items_tree if s.item_type == 'SOCKET' and s.in_out == 'INPUT']
_m[_gi[1]] = 0.5236  # Angle
ob_plane_001.location = (-2.645, 1.069e-07, -7.875e-07)
ob_plane_001.lineart.crease_threshold = 0.0
_m = ob_plane_001.modifiers.new('Auto Smooth', 'NODES')
_m.node_group = ng_auto_smooth
_gi = [s.identifier for s in ng_auto_smooth.interface.items_tree if s.item_type == 'SOCKET' and s.in_out == 'INPUT']
_m[_gi[1]] = 0.5236  # Angle
ob_plane_002.location = (-2.645, 1.069e-07, -7.875e-07)
ob_plane_002.rotation_euler = (1.92, -0.0, 0.0)
ob_plane_002.lineart.crease_threshold = 0.0
_m = ob_plane_002.modifiers.new('Mirror', 'MIRROR')
_m.use_axis = (False, True, False)
_m.use_mirror_merge = False
_m.mirror_object = ob_cylinder
_m = ob_plane_002.modifiers.new('Auto Smooth', 'NODES')
_m.node_group = ng_auto_smooth
_gi = [s.identifier for s in ng_auto_smooth.interface.items_tree if s.item_type == 'SOCKET' and s.in_out == 'INPUT']
_m[_gi[1]] = 0.5236  # Angle
ob_lighting.location = (0.0, 0.0, 0.0)

# ---- collection membership
col_collection.objects.link(ob_light)
col_collection.objects.link(ob_camera)
col_collection.objects.link(ob_cylinder)
col_collection.objects.link(ob_plane)
col_collection.objects.link(ob_plane_001)
col_collection.objects.link(ob_plane_002)
col_collection.objects.link(ob_lighting)

# ---- scene / render settings (as saved in the file)
scene.camera = ob_camera
scene.frame_start = 1; scene.frame_end = 250; scene.frame_set(1)
scene.render.engine = 'CYCLES'
scene.render.resolution_x = 128
scene.render.resolution_y = 46
scene.render.film_transparent = True
scene.cycles.samples = 128
scene.cycles.sampling_pattern = 'TABULATED_SOBOL'
scene.cycles.use_adaptive_sampling = False
scene.cycles.use_light_tree = False
scene.view_settings.view_transform = 'Filmic'
bpy.context.view_layer.update()
